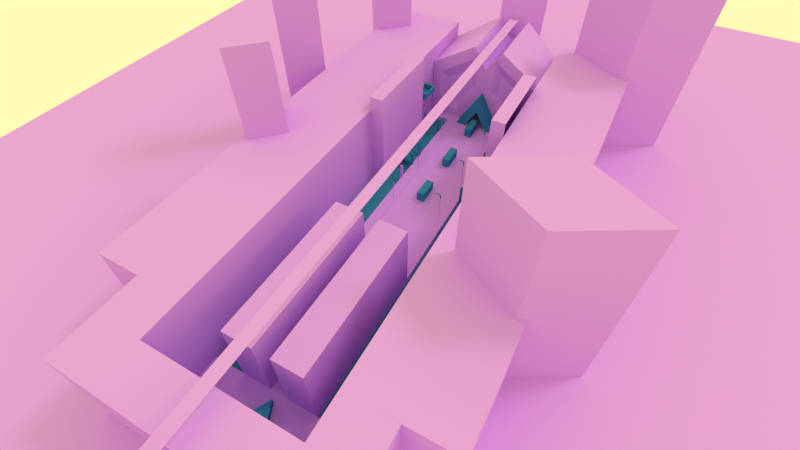 # Source: proxma_station.blend  (saved by Blender 2.75.0; exported with 4.5.12 LTS)
import bpy
from mathutils import Matrix  # noqa: F401  (used for matrix-valued properties, if any)

bpy.ops.wm.read_factory_settings(use_empty=True)
scene = bpy.context.scene
scene.name = 'Scene'

# ---- collections
col_collection_1 = bpy.data.collections.new('Collection 1'); scene.collection.children.link(col_collection_1)

# ---- materials (node trees are filled in below, after node groups)
mat_normal = bpy.data.materials.new('normal')
mat_normal.alpha_threshold = 0.0
mat_normal.use_transparent_shadow = False
mat_normal.diffuse_color = (0.04346, 0.2784, 0.448, 1.0)
mat_normal.roughness = 0.5
mat_normal.line_color = (0.0, 0.0, 0.0, 1.0)
mat_inaccessible = bpy.data.materials.new('inaccessible')
mat_inaccessible.alpha_threshold = 0.0
mat_inaccessible.use_transparent_shadow = False
mat_inaccessible.diffuse_color = (0.7349, 0.3532, 1.0, 1.0)
mat_inaccessible.roughness = 0.5
mat_material_002 = bpy.data.materials.new('Material.002')
mat_material_002.alpha_threshold = 0.0
mat_material_002.use_transparent_shadow = False
mat_material_002.diffuse_color = (0.7379, 0.3515, 1.0, 1.0)
mat_material_002.roughness = 0.5
mat_material = bpy.data.materials.new('Material')
mat_material.alpha_threshold = 0.0
mat_material.use_transparent_shadow = False
mat_material.diffuse_color = (0.0, 0.0, 0.0, 1.0)
mat_material.roughness = 0.5
mat_material.line_color = (0.0, 0.0, 0.0, 1.0)

# ---- material node trees

# ---- world
world_world_001 = bpy.data.worlds.new('World.001'); scene.world = world_world_001
world_world_001.color = (1.0, 0.9823, 0.4735)
world_world_001.use_sun_shadow = False
world_world_001.sun_shadow_jitter_overblur = 0.0
world_world_001.cycles.sampling_method = 'MANUAL'
world_world_001.cycles.sample_map_resolution = 256

# ---- cameras
cam_camera = bpy.data.cameras.new('Camera')
cam_camera.lens = 19.07
cam_camera.sensor_width = 32.0
cam_camera.sensor_height = 18.0
cam_camera.ortho_scale = 300.0
cam_camera.display_size = 2.0
cam_camera.lens_unit = 'FOV'
cam_camera.dof.focus_distance = 0.0
cam_camera.dof.aperture_fstop = 128.0
cam_camera.dof.aperture_blades = 6

# ---- lights
light_sun = bpy.data.lights.new('sun', 'SUN')
light_sun.color = (0.5277, 0.5277, 0.5277)
light_sun.transmission_factor = 0.0
light_sun.angle = 0.1993
light_sun.energy = 1.0
light_sun.shadow_buffer_clip_start = 0.5
light_sun.shadow_soft_size = 0.1
light_sun.shadow_cascade_max_distance = 1000.0
light_sun.cycles.use_multiple_importance_sampling = False
light_point = bpy.data.lights.new('Point', 'POINT')
light_point.transmission_factor = 0.0
light_point.energy = 100.0
light_point.shadow_buffer_clip_start = 0.5
light_point.shadow_soft_size = 0.1
light_point.shadow_maximum_resolution = 0.006
light_point.use_absolute_resolution = True
light_point.cycles.use_multiple_importance_sampling = False

# ---- meshes
me_city3_001 = bpy.data.meshes.new('city3.001')
me_city3_001.from_pydata([(-0.3426, 47.38, 20.11), (1.109, 47.38, 22.25), (-1.794, 47.38, 22.25), (-0.3426, -121.5, 20.11), (1.109, -121.5, 22.25), (-1.794, -121.5, 22.25), (-18.76, -86.53, -5.341), (-18.76, 21.2, -5.341), (17.81, -86.53, -5.341), (17.81, 21.2, -5.341), (-0.5, -88.49, -5.562), (-4.395, -96.28, -5.562), (3.395, -96.28, -5.562), (-0.5, -88.49, -3.608), (-4.395, -96.28, -3.608), (3.395, -96.28, -3.608), (-1.784, -19.44, -5.323), (0.4258, -19.44, -5.323), (-1.784, -13.12, -5.323), (0.4258, -13.12, -5.323), (-1.784, -19.44, -2.359), (0.4258, -19.44, -2.359), (-1.784, -13.12, -2.359), (0.4258, -13.12, -2.359), (-1.784, -1.958, -5.323), (0.4258, -1.958, -5.323), (-1.784, 4.362, -5.323), (0.4258, 4.362, -5.323), (-1.784, -1.958, -2.359), (0.4258, -1.958, -2.359), (-1.784, 4.362, -2.359), (0.4258, 4.362, -2.359), (-1.784, 15.52, -5.323), (0.4258, 15.52, -5.323), (-1.784, 21.84, -5.323), (0.4258, 21.84, -5.323), (-1.784, 15.52, -2.359), (0.4258, 15.52, -2.359), (-1.784, 21.84, -2.359), (0.4258, 21.84, -2.359), (-0.3623, 21.25, 1.156), (-4.223, 21.25, -5.53), (3.498, 21.25, -5.53), (-0.3623, 31.35, 1.156), (-4.223, 31.35, -5.53), (3.498, 31.35, -5.53), (-0.3623, 21.25, 2.648), (-5.515, 21.25, -6.277), (4.791, 21.25, -6.277), (-0.3623, 21.25, 6.633), (-8.966, 21.25, -8.269), (8.241, 21.25, -8.269), (-0.3623, 24.86, 6.633), (-8.966, 24.86, -8.269), (8.241, 24.86, -8.269), (-4.961, 49.19, -8.1), (-18.63, 24.86, -5.405), (17.88, 24.86, -5.405), (-18.62, 24.86, 13.22), (17.87, 24.86, 13.22), (9.386, 21.2, -5.341), (-10.52, 21.2, -5.341), (-18.76, 44.0, -5.341), (17.81, 44.0, -5.341), (9.384, 44.0, -5.341), (-10.52, 44.0, -5.341), (-10.52, -86.53, -5.341), (9.386, -86.53, -5.341), (-18.76, 21.2, -6.481), (-18.76, -86.52, -6.481), (-10.52, 21.2, -6.481), (9.385, -86.52, -6.481), (17.81, -86.52, -6.481), (17.81, 21.2, -6.481), (9.385, 21.2, -6.481), (-10.52, -86.52, -6.481), (-18.76, -86.53, 18.6), (-18.76, 21.2, 18.6), (17.81, -86.53, 18.6), (17.81, 21.2, 18.6), (-18.76, 44.0, 13.6), (17.81, 44.0, 13.6), (10.03, 13.75, -7.697), (9.248, 14.2, -7.697), (9.248, 13.3, -7.697), (10.03, 13.75, -0.7813), (9.248, 14.2, -0.7813), (9.248, 13.3, -0.7813), (10.03, 5.22, -7.697), (9.248, 5.673, -7.697), (9.248, 4.766, -7.697), (12.46, 0.2373, -3.905), (9.248, 5.673, -0.7813), (9.248, 4.766, -0.7813), (10.03, 0.2376, -7.697), (9.248, 0.6914, -7.697), (9.248, -0.2161, -7.697), (9.328, 0.2373, -5.325), (9.248, 0.6914, -0.7813), (9.248, -0.2161, -0.7813), (10.03, -12.85, -7.697), (9.248, -12.4, -7.697), (9.248, -13.3, -7.697), (10.03, -12.85, -0.7813), (9.248, -12.4, -0.7813), (9.248, -13.3, -0.7813), (-18.83, 17.88, 8.582), (-18.83, 18.45, 8.582), (-18.83, 18.45, 6.899), (-18.83, 18.45, 4.628), (-10.37, -12.4, -0.7813), (-10.37, -13.3, -0.7813), (-11.15, -12.85, -0.7813), (-10.37, -12.4, -7.697), (-10.37, -13.3, -7.697), (-11.15, -12.85, -7.697), (-18.83, 12.13, 6.899), (-18.83, 12.13, 4.628), (-18.83, 12.13, 8.582), (-11.15, 13.75, -7.697), (-10.37, 13.3, -7.697), (-10.37, 14.2, -7.697), (-11.15, 13.75, -0.7813), (-10.37, 13.3, -0.7813), (-10.37, 14.2, -0.7813), (10.03, 5.22, -0.7813), (10.03, 0.2376, -0.7813), (9.328, 5.225, -5.325), (12.46, 5.225, -3.905), (9.328, 4.853, -5.325), (9.328, 0.6093, -5.325), (12.46, 0.6093, -3.805), (12.46, 4.853, -3.805), (13.98, 0.2373, -3.905), (13.98, 5.225, -3.905), (13.98, 0.6093, -3.805), (13.98, 4.853, -3.805), (9.328, 0.6093, -4.921), (9.328, 0.2373, -4.921), (12.46, 0.2373, -3.401), (12.46, 4.853, -3.401), (12.46, 5.225, -3.401), (9.328, 5.225, -4.921), (9.328, 4.853, -4.921), (12.46, 0.6093, -3.401), (13.98, 4.853, -3.401), (13.98, 5.225, -3.401), (13.98, 0.2373, -3.401), (13.98, 0.6093, -3.401), (12.46, 0.2373, -6.54), (9.328, 0.2373, -6.54), (9.328, 5.225, -6.54), (12.46, 5.225, -6.54), (13.98, 0.2373, -7.68), (13.98, 5.225, -7.68), (11.06, 0.2373, -5.581), (12.67, 0.2373, -4.8), (12.67, 5.225, -4.8), (11.06, 5.225, -5.581), (12.67, 5.225, -5.939), (11.06, 5.225, -5.939), (11.06, 0.2373, -5.939), (12.67, 0.2373, -5.939), (6.962, -6.445, -5.493), (6.84, -6.375, -5.493), (6.84, -6.515, -5.493), (6.84, -6.375, 2.057), (6.84, -6.515, 2.057), (6.962, -6.445, 2.057), (6.234, 21.2, -5.341), (-7.366, 21.2, -5.341), (-7.366, -86.53, -5.341), (6.234, -86.53, -5.341), (-7.366, 21.2, -5.165), (-10.52, 21.2, -5.165), (6.234, -86.53, -5.265), (9.386, -86.53, -5.265), (9.386, 21.2, -5.165), (-10.52, -86.53, -5.265), (6.234, 21.2, -5.165), (-7.366, -86.53, -5.265), (6.962, 10.27, -5.493), (6.84, 10.35, -5.493), (6.84, 10.2, -5.493), (6.84, 10.35, 2.057), (6.84, 10.2, 2.057), (6.962, 10.27, 2.057), (-8.164, 10.27, -5.493), (-8.042, 10.2, -5.493), (-8.042, 10.35, -5.493), (-8.042, 10.2, 2.057), (-8.042, 10.35, 2.057), (-8.164, 10.27, 2.057), (-8.164, -6.445, -5.493), (-8.042, -6.515, -5.493), (-8.042, -6.375, -5.493), (-8.042, -6.515, 2.057), (-8.042, -6.375, 2.057), (-8.164, -6.445, 2.057), (6.962, -22.41, -5.493), (6.84, -22.33, -5.493), (6.84, -22.48, -5.493), (6.84, -22.33, 2.057), (6.84, -22.48, 2.057), (6.962, -22.41, 2.057), (-8.164, -22.41, -5.493), (-8.042, -22.48, -5.493), (-8.042, -22.33, -5.493), (-8.042, -22.48, 2.057), (-8.042, -22.33, 2.057), (-8.164, -22.41, 2.057), (9.386, -46.35, -5.165), (-10.52, -46.35, -5.165), (6.234, -46.35, -5.165), (-7.366, -46.35, -5.165), (-7.366, -46.35, -5.341), (6.234, -46.35, -5.341), (6.234, -86.53, 13.52), (9.386, -86.53, 13.52), (-10.52, -86.53, 13.52), (-7.366, -86.53, 13.52), (9.386, -46.35, 13.52), (-10.52, -46.35, 13.52), (6.234, -46.35, 13.52), (-7.366, -46.35, 13.52), (1.628, -46.35, -5.341), (1.628, -86.53, -5.341), (-2.76, -46.35, -5.341), (-2.76, -86.53, -5.341), (1.628, -46.35, -5.265), (1.628, -86.53, -5.265), (-2.76, -46.35, -5.265), (-2.76, -86.53, -5.265), (1.628, -46.35, 13.52), (1.628, -86.53, 13.52), (-2.76, -46.35, 13.52), (-2.76, -86.53, 13.52), (17.83, -9.854, 22.87), (17.83, -9.854, -6.433), (17.83, 15.32, 22.87), (17.83, 15.32, -6.433), (13.97, -9.854, 22.87), (13.97, -9.854, -6.433), (13.97, 15.32, 22.87), (13.97, 15.32, -6.433), (-14.97, -16.03, -6.433), (-14.97, -16.03, 22.87), (-14.97, 9.14, -6.433), (-14.97, 9.14, 22.87), (-18.83, -16.03, -6.433), (-18.83, -16.03, 22.87), (-18.83, 9.14, -6.433), (-18.83, 9.14, 22.87), (-11.07, -0.9805, -7.697), (-10.28, -0.5268, -7.697), (-10.28, -1.434, -7.697), (-13.49, -5.963, -3.905), (-10.28, -0.5268, -0.7813), (-10.28, -1.434, -0.7813), (-11.07, -5.962, -7.697), (-10.28, -5.509, -7.697), (-10.28, -6.416, -7.697), (-10.36, -5.963, -5.325), (-10.28, -5.509, -0.7813), (-10.28, -6.416, -0.7813), (-11.07, -0.9805, -0.7813), (-11.07, -5.962, -0.7813), (-10.36, -0.9749, -5.325), (-13.49, -0.9749, -3.905), (-10.36, -1.347, -5.325), (-10.36, -5.591, -5.325), (-13.49, -5.591, -3.805), (-13.49, -1.347, -3.805), (-15.01, -5.963, -3.905), (-15.01, -0.9749, -3.905), (-15.01, -5.591, -3.805), (-15.01, -1.347, -3.805), (-10.36, -5.591, -4.921), (-10.36, -5.963, -4.921), (-13.49, -5.963, -3.401), (-13.49, -1.347, -3.401), (-13.49, -0.9749, -3.401), (-10.36, -0.9749, -4.921), (-10.36, -1.347, -4.921), (-13.49, -5.591, -3.401), (-15.01, -1.347, -3.401), (-15.01, -0.9749, -3.401), (-15.01, -5.963, -3.401), (-15.01, -5.591, -3.401), (-13.49, -5.963, -6.54), (-10.36, -5.963, -6.54), (-10.36, -0.9749, -6.54), (-13.49, -0.9749, -6.54), (-15.01, -5.963, -7.68), (-15.01, -0.9749, -7.68), (-12.1, -5.963, -5.581), (-13.7, -5.963, -4.8), (-13.7, -0.9749, -4.8), (-12.1, -0.9749, -5.581), (-13.7, -0.9749, -5.939), (-12.1, -0.9749, -5.939), (-12.1, -5.963, -5.939), (-13.7, -5.963, -5.939), (-18.83, 12.69, 8.582), (-18.83, 17.88, 6.891), (-18.83, 12.69, 6.891), (-16.21, 17.88, 8.582), (-15.63, 17.32, 8.582), (-15.55, 18.45, 8.582), (-14.97, 17.89, 8.582), (-15.55, 18.45, 6.899), (-14.97, 17.89, 6.899), (-15.54, 18.45, 6.616), (-14.97, 12.69, 6.899), (-15.55, 12.13, 6.899), (-15.56, 12.13, 6.605), (-14.97, 12.69, 8.582), (-15.55, 12.13, 8.582), (-15.63, 13.25, 8.582), (-16.21, 12.69, 8.582), (-16.21, 12.69, 6.891), (-15.63, 13.25, 6.891), (-15.63, 17.32, 6.891), (-16.21, 17.88, 6.891), (2.305, 24.86, 7.134), (8.363, 24.86, -3.359), (15.15, 24.86, -1.342), (15.14, 24.86, 10.29), (2.305, 24.86, 18.9), (-9.09, 24.86, -3.359), (-3.033, 24.86, 7.134), (-3.033, 24.86, 18.9), (-15.89, 24.86, 10.29), (-15.89, 24.86, -1.342), (8.455, 26.42, 0.3534), (4.322, 26.42, 7.512), (13.08, 26.42, 1.729), (13.08, 26.42, 8.078), (4.322, 26.42, 13.95), (-5.051, 26.42, 7.512), (-9.185, 26.42, 0.3534), (-5.051, 26.42, 13.95), (-13.82, 26.42, 8.078), (-13.83, 26.42, 1.729), (17.78, -13.08, 8.582), (17.79, -12.51, 8.582), (17.79, -12.51, 6.899), (17.79, -12.51, 4.628), (17.79, -18.83, 6.899), (17.79, -18.83, 4.628), (17.79, -18.83, 8.582), (17.78, -18.27, 8.582), (17.78, -13.08, 6.891), (17.78, -18.27, 6.891), (15.16, -13.08, 8.582), (14.58, -13.64, 8.582), (14.51, -12.51, 8.582), (13.93, -13.07, 8.582), (14.51, -12.51, 6.899), (13.93, -13.07, 6.899), (14.49, -12.51, 6.616), (13.93, -18.27, 6.899), (14.51, -18.83, 6.899), (14.51, -18.83, 6.605), (13.93, -18.27, 8.582), (14.51, -18.83, 8.582), (14.58, -17.71, 8.582), (15.16, -18.27, 8.582), (15.16, -18.27, 6.891), (14.58, -17.71, 6.891), (14.58, -13.64, 6.891), (15.16, -13.08, 6.891), (-14.97, -5.786, -3.889), (-14.97, -3.447, 1.653), (-15.73, -1.107, -3.889), (-14.97, -1.107, -3.889), (-14.97, -3.447, 5.3), (-14.97, -3.447, 3.137), (-14.97, -0.1216, -4.672), (-14.97, 1.067, -5.552), (-14.97, -7.96, -5.552), (-14.97, -6.772, -4.672), (-15.73, -5.786, -3.889), (-13.91, -3.447, 5.3), (-13.91, -3.447, 3.137), (-13.91, -0.1216, -4.672), (-13.91, 1.067, -5.552), (-13.91, -7.96, -5.552), (-13.91, -6.772, -4.672), (-15.73, -3.447, 1.653), (-17.94, 12.92, -6.502), (-17.94, 15.26, -0.9594), (-18.7, 17.6, -6.502), (-17.94, 17.6, -6.502), (-18.94, 15.26, 2.688), (-17.94, 15.26, 0.5246), (-17.94, 18.59, -7.284), (-18.94, 19.78, -8.165), (-18.94, 10.75, -8.165), (-17.94, 11.94, -7.284), (-18.7, 12.92, -6.502), (-16.87, 15.26, 2.688), (-16.87, 15.26, 0.5246), (-16.87, 18.59, -7.284), (-16.87, 19.78, -8.165), (-16.87, 10.75, -8.165), (-16.87, 11.94, -7.284), (-18.7, 15.26, -0.9594), (16.82, -13.32, -6.502), (16.82, -15.66, -0.9594), (17.57, -18.0, -6.502), (16.82, -18.0, -6.502), (17.82, -15.66, 2.688), (16.82, -15.66, 0.5246), (16.82, -18.98, -7.284), (17.82, -20.17, -8.165), (17.82, -11.14, -8.165), (16.82, -12.33, -7.284), (17.57, -13.32, -6.502), (15.75, -15.66, 2.688), (15.75, -15.66, 0.5246), (15.75, -18.98, -7.284), (15.75, -20.17, -8.165), (15.75, -11.14, -8.165), (15.75, -12.33, -7.284), (17.57, -15.66, -0.9594), (-42.06, -86.53, 18.6), (-42.06, 21.2, 18.6), (41.11, -86.53, 18.6), (41.11, 21.2, 18.6), (-42.06, 44.0, 18.6), (41.11, 44.0, 18.6), (4.276, 49.19, -8.1), (-0.3426, 49.19, -8.1), (-3.033, 49.16, -8.1), (-18.76, -86.53, -8.152), (17.81, -86.53, -8.152), (-18.76, 44.0, -8.126), (17.81, 44.0, -8.126), (-42.06, -86.53, -8.152), (-42.06, 21.2, -8.152), (41.11, -86.53, -8.152), (41.11, 21.2, -8.152), (-42.06, 44.0, -8.152), (41.11, 44.0, -8.152), (2.305, 49.16, -8.1), (13.97, 5.073, -3.889), (13.97, 2.733, 1.653), (14.73, 0.3937, -3.889), (13.97, 0.3937, -3.889), (13.97, 2.733, 5.3), (13.97, 2.733, 3.137), (13.97, -0.5916, -4.672), (13.97, -1.78, -5.552), (13.97, 7.247, -5.552), (13.97, 6.058, -4.672), (14.73, 5.073, -3.889), (12.9, 2.733, 5.3), (12.9, 2.733, 3.137), (12.9, -0.5916, -4.672), (12.9, -1.78, -5.552), (12.9, 7.247, -5.552), (12.9, 6.058, -4.672), (14.73, 2.733, 1.653), (6.736, -6.353, 1.993), (6.879, -6.273, 1.995), (6.856, -6.4, 1.962), (7.032, -6.362, 1.998), (7.032, -6.528, 1.998), (7.003, -6.445, 1.966), (6.879, -6.617, 1.995), (6.736, -6.537, 1.993), (6.856, -6.49, 1.962), (6.72, -6.34, 2.796), (6.885, -6.253, 2.817), (7.049, -6.354, 2.833), (7.049, -6.536, 2.833), (6.885, -6.638, 2.817), (6.72, -6.55, 2.796), (6.621, -6.34, 3.043), (6.743, -6.254, 3.163), (6.863, -6.357, 3.282), (6.863, -6.533, 3.282), (6.743, -6.636, 3.163), (6.621, -6.551, 3.043), (6.379, -6.339, 3.15), (6.402, -6.254, 3.316), (6.418, -6.354, 3.477), (6.418, -6.537, 3.477), (6.402, -6.636, 3.316), (6.379, -6.551, 3.15), (5.579, -6.274, 3.311), (5.577, -6.352, 3.165), (5.581, -6.529, 3.46), (5.581, -6.361, 3.46), (5.577, -6.538, 3.165), (5.579, -6.616, 3.311), (6.736, 10.37, 1.993), (6.879, 10.45, 1.995), (6.856, 10.32, 1.962), (7.032, 10.36, 1.998), (7.032, 10.19, 1.998), (7.003, 10.27, 1.966), (6.879, 10.1, 1.995), (6.736, 10.18, 1.993), (6.856, 10.23, 1.962), (6.72, 10.38, 2.796), (6.885, 10.47, 2.817), (7.049, 10.37, 2.833), (7.049, 10.18, 2.833), (6.885, 10.08, 2.817), (6.72, 10.17, 2.796), (6.621, 10.38, 3.043), (6.743, 10.47, 3.163), (6.863, 10.36, 3.282), (6.863, 10.19, 3.282), (6.743, 10.08, 3.163), (6.621, 10.17, 3.043), (6.379, 10.38, 3.15), (6.402, 10.47, 3.316), (6.418, 10.37, 3.477), (6.418, 10.18, 3.477), (6.402, 10.08, 3.316), (6.379, 10.17, 3.15), (5.579, 10.45, 3.311), (5.577, 10.37, 3.165), (5.581, 10.19, 3.46), (5.581, 10.36, 3.46), (5.577, 10.18, 3.165), (5.579, 10.1, 3.311), (-7.938, 10.18, 1.993), (-8.082, 10.1, 1.995), (-8.059, 10.23, 1.962), (-8.234, 10.19, 1.998), (-8.234, 10.36, 1.998), (-8.206, 10.27, 1.966), (-8.082, 10.45, 1.995), (-7.938, 10.37, 1.993), (-8.059, 10.32, 1.962), (-7.923, 10.17, 2.796), (-8.087, 10.08, 2.817), (-8.251, 10.18, 2.833), (-8.251, 10.37, 2.833), (-8.087, 10.47, 2.817), (-7.923, 10.38, 2.796), (-7.824, 10.17, 3.043), (-7.946, 10.08, 3.163), (-8.065, 10.19, 3.282), (-8.065, 10.36, 3.282), (-7.946, 10.47, 3.163), (-7.824, 10.38, 3.043), (-7.581, 10.17, 3.15), (-7.604, 10.08, 3.316), (-7.62, 10.18, 3.477), (-7.62, 10.37, 3.477), (-7.604, 10.47, 3.316), (-7.581, 10.38, 3.15), (-6.782, 10.1, 3.311), (-6.78, 10.18, 3.165), (-6.784, 10.36, 3.46), (-6.784, 10.19, 3.46), (-6.78, 10.37, 3.165), (-6.782, 10.45, 3.311), (-7.938, -6.537, 1.993), (-8.082, -6.617, 1.995), (-8.059, -6.49, 1.962), (-8.234, -6.528, 1.998), (-8.234, -6.362, 1.998), (-8.206, -6.445, 1.966), (-8.082, -6.273, 1.995), (-7.938, -6.353, 1.993), (-8.059, -6.4, 1.962), (-7.923, -6.55, 2.796), (-8.087, -6.638, 2.817), (-8.251, -6.536, 2.833), (-8.251, -6.354, 2.833), (-8.087, -6.253, 2.817), (-7.923, -6.34, 2.796), (-7.824, -6.551, 3.043), (-7.946, -6.636, 3.163), (-8.065, -6.533, 3.282), (-8.065, -6.357, 3.282), (-7.946, -6.254, 3.163), (-7.824, -6.34, 3.043), (-7.581, -6.551, 3.15), (-7.604, -6.636, 3.316), (-7.62, -6.537, 3.477), (-7.62, -6.354, 3.477), (-7.604, -6.254, 3.316), (-7.581, -6.339, 3.15), (-6.782, -6.616, 3.311), (-6.78, -6.538, 3.165), (-6.784, -6.361, 3.46), (-6.784, -6.529, 3.46), (-6.78, -6.352, 3.165), (-6.782, -6.274, 3.311), (6.736, -22.31, 1.993), (6.879, -22.23, 1.995), (6.856, -22.36, 1.962), (7.032, -22.32, 1.998), (7.032, -22.49, 1.998), (7.003, -22.41, 1.966), (6.879, -22.58, 1.995), (6.736, -22.5, 1.993), (6.856, -22.45, 1.962), (6.72, -22.3, 2.796), (6.885, -22.21, 2.817), (7.049, -22.31, 2.833), (7.049, -22.5, 2.833), (6.885, -22.6, 2.817), (6.72, -22.51, 2.796), (6.621, -22.3, 3.043), (6.743, -22.21, 3.163), (6.863, -22.32, 3.282), (6.863, -22.49, 3.282), (6.743, -22.6, 3.163), (6.621, -22.51, 3.043), (6.379, -22.3, 3.15), (6.402, -22.21, 3.316), (6.418, -22.31, 3.477), (6.418, -22.5, 3.477), (6.402, -22.6, 3.316), (6.379, -22.51, 3.15), (5.579, -22.23, 3.311), (5.577, -22.31, 3.165), (5.581, -22.49, 3.46), (5.581, -22.32, 3.46), (5.577, -22.5, 3.165), (5.579, -22.58, 3.311), (-7.938, -22.5, 1.993), (-8.082, -22.58, 1.995), (-8.059, -22.45, 1.962), (-8.234, -22.49, 1.998), (-8.234, -22.32, 1.998), (-8.206, -22.41, 1.966), (-8.082, -22.23, 1.995), (-7.938, -22.31, 1.993), (-8.059, -22.36, 1.962), (-7.923, -22.51, 2.796), (-8.087, -22.6, 2.817), (-8.251, -22.5, 2.833), (-8.251, -22.31, 2.833), (-8.087, -22.21, 2.817), (-7.923, -22.3, 2.796), (-7.824, -22.51, 3.043), (-7.946, -22.6, 3.163), (-8.065, -22.49, 3.282), (-8.065, -22.32, 3.282), (-7.946, -22.21, 3.163), (-7.824, -22.3, 3.043), (-7.581, -22.51, 3.15), (-7.604, -22.6, 3.316), (-7.62, -22.5, 3.477), (-7.62, -22.31, 3.477), (-7.604, -22.21, 3.316), (-7.581, -22.3, 3.15), (-6.782, -22.58, 3.311), (-6.78, -22.5, 3.165), (-6.784, -22.32, 3.46), (-6.784, -22.49, 3.46), (-6.78, -22.31, 3.165), (-6.782, -22.23, 3.311), (-0.3426, 24.89, 14.98), (4.276, 24.89, 21.82), (-4.961, 24.89, 21.82), (2.305, 49.16, 18.9), (-3.033, 49.16, 18.9), (-0.3426, 49.19, 14.98), (4.276, 49.19, 21.82), (-4.961, 49.19, 21.82), (17.81, 44.0, 18.6), (-18.76, 44.0, 18.6), (-18.76, -96.27, -5.34), (17.82, -96.27, -5.34), (-2.755, -96.27, -4.137), (1.706, -96.27, -4.137), (-0.5245, -96.27, 0.3234), (-2.383, -96.15, -3.889), (1.334, -96.15, -3.889), (-0.5244, -96.15, -0.1722), (-0.5244, -96.15, -0.6678), (-2.011, -96.15, -3.641), (0.9624, -96.15, -3.641), (-13.25, -96.27, -9.853), (12.2, -96.27, -9.853), (-0.5246, -96.27, 15.6), (0.9625, -96.85, -3.641), (-0.5243, -96.85, -0.6678), (-2.011, -96.85, -3.641), (113.2, 120.8, 23.19), (116.2, 120.8, 23.19), (113.2, 121.4, 23.19), (116.2, 121.4, 23.19), (0.9625, -96.28, -3.641), (-2.011, -96.28, -3.641), (17.82, -96.27, 18.6), (-18.76, -96.27, 18.6), (-7.366, -86.53, -5.341), (-18.76, -86.53, -5.341), (17.82, -86.53, -5.341), (-30.57, -86.52, 18.6), (29.62, -86.52, 18.6), (29.63, -107.1, 18.6), (-30.57, -107.1, 18.6), (-30.57, -86.52, -6.877), (29.62, -86.52, -6.877), (29.63, -107.1, -6.877), (-30.57, -107.1, -6.877)], [], [(5, 2, 0, 3), (4, 1, 2, 5), (10, 13, 15, 12), (11, 14, 13, 10), (20, 21, 23, 22), (19, 18, 22, 23), (16, 17, 21, 20), (17, 19, 23, 21), (18, 16, 20, 22), (28, 29, 31, 30), (27, 26, 30, 31), (24, 25, 29, 28), (25, 27, 31, 29), (26, 24, 28, 30), (36, 37, 39, 38), (35, 34, 38, 39), (32, 33, 37, 36), (33, 35, 39, 37), (34, 32, 36, 38), (40, 43, 45, 42), (41, 44, 43, 40), (40, 42, 48, 46), (41, 40, 46, 47), (46, 48, 51, 49), (47, 46, 49, 50), (49, 51, 54, 52), (50, 49, 52, 53), (340, 339, 341, 342, 343), (335, 334, 336, 337, 338), (60, 9, 63, 64), (7, 61, 65, 62), (61, 170, 169, 60, 64, 65), (67, 60, 177, 211, 176), (66, 61, 70, 75), (71, 72, 73, 74), (68, 69, 75, 70), (8, 9, 73, 72), (60, 67, 71, 74), (9, 60, 74, 73), (61, 7, 68, 70), (7, 437, 671, 77), (9, 8, 78, 79), (63, 9, 79, 670), (82, 85, 87, 84), (84, 87, 86, 83), (83, 86, 85, 82), (86, 87, 85), (88, 125, 93, 90), (90, 93, 92, 89), (89, 92, 125, 88), (92, 93, 125), (94, 126, 99, 96), (96, 99, 98, 95), (95, 98, 126, 94), (98, 99, 126), (100, 103, 105, 102), (102, 105, 104, 101), (101, 104, 103, 100), (104, 105, 103), (310, 312, 109, 108), (308, 107, 106, 306), (118, 317, 319, 303), (114, 111, 112, 115), (113, 110, 111, 114), (111, 110, 112), (115, 112, 110, 113), (116, 117, 315, 314), (313, 311, 309, 316), (116, 314, 317, 118), (303, 319, 320, 305), (119, 122, 124, 121), (121, 124, 123, 120), (120, 123, 122, 119), (123, 124, 122), (127, 129, 143, 142), (135, 131, 144, 148), (130, 131, 132, 129), (132, 131, 135, 136), (130, 97, 138, 137), (127, 128, 157, 158), (143, 140, 141, 142), (138, 139, 144, 137), (144, 139, 147, 148), (141, 140, 145, 146), (157, 128, 134), (97, 91, 139, 138), (131, 130, 137, 144), (91, 133, 147, 139), (129, 132, 140, 143), (134, 128, 141, 146), (132, 136, 145, 140), (128, 127, 142, 141), (151, 127, 158, 160), (91, 97, 155, 156), (152, 151, 160, 159), (97, 150, 161, 155), (150, 149, 162, 161), (161, 162, 159, 160), (155, 161, 160, 158), (162, 156, 157, 159), (156, 155, 158, 157), (163, 168, 167, 165), (165, 167, 166, 164), (164, 166, 168, 163), (168, 166, 466, 465, 467, 469), (184, 185, 505, 504, 497, 499), (464, 471, 478, 473), (470, 468, 476, 477), (473, 478, 484, 479), (479, 484, 490, 485), (467, 465, 474, 475), (167, 168, 469, 468, 470, 472), (485, 490, 495, 492), (475, 474, 480, 481), (477, 476, 482, 483), (493, 494, 491, 492, 495, 496), (481, 480, 486, 487), (483, 482, 488, 489), (487, 486, 491, 494), (489, 488, 493, 496), (220, 180, 232, 236), (216, 215, 697, 172), (224, 220, 236, 235), (66, 171, 180, 178), (170, 61, 174, 173), (61, 66, 178, 212, 174), (60, 169, 179, 177), (172, 67, 176, 175), (181, 186, 185, 183), (183, 185, 184, 182), (182, 184, 186, 181), (186, 184, 499, 498, 500, 502), (190, 191, 538, 537, 530, 532), (497, 504, 511, 506), (503, 501, 509, 510), (506, 511, 517, 512), (512, 517, 523, 518), (500, 498, 507, 508), (185, 186, 502, 501, 503, 505), (518, 523, 528, 525), (508, 507, 513, 514), (510, 509, 515, 516), (526, 527, 524, 525, 528, 529), (514, 513, 519, 520), (516, 515, 521, 522), (520, 519, 524, 527), (522, 521, 526, 529), (187, 192, 191, 189), (189, 191, 190, 188), (188, 190, 192, 187), (192, 190, 532, 531, 533, 535), (196, 197, 571, 570, 563, 565), (530, 537, 544, 539), (536, 534, 542, 543), (539, 544, 550, 545), (545, 550, 556, 551), (533, 531, 540, 541), (191, 192, 535, 534, 536, 538), (551, 556, 561, 558), (541, 540, 546, 547), (543, 542, 548, 549), (559, 560, 557, 558, 561, 562), (547, 546, 552, 553), (549, 548, 554, 555), (553, 552, 557, 560), (555, 554, 559, 562), (193, 198, 197, 195), (195, 197, 196, 194), (194, 196, 198, 193), (198, 196, 565, 564, 566, 568), (202, 203, 604, 603, 596, 598), (563, 570, 577, 572), (569, 567, 575, 576), (572, 577, 583, 578), (578, 583, 589, 584), (566, 564, 573, 574), (197, 198, 568, 567, 569, 571), (584, 589, 594, 591), (574, 573, 579, 580), (576, 575, 581, 582), (592, 593, 590, 591, 594, 595), (580, 579, 585, 586), (582, 581, 587, 588), (586, 585, 590, 593), (588, 587, 592, 595), (199, 204, 203, 201), (201, 203, 202, 200), (200, 202, 204, 199), (204, 202, 598, 597, 599, 601), (208, 209, 637, 636, 629, 631), (596, 603, 610, 605), (602, 600, 608, 609), (605, 610, 616, 611), (611, 616, 622, 617), (599, 597, 606, 607), (203, 204, 601, 600, 602, 604), (617, 622, 627, 624), (607, 606, 612, 613), (609, 608, 614, 615), (625, 626, 623, 624, 627, 628), (613, 612, 618, 619), (615, 614, 620, 621), (619, 618, 623, 626), (621, 620, 625, 628), (205, 210, 209, 207), (207, 209, 208, 206), (206, 208, 210, 205), (210, 208, 631, 630, 632, 634), (629, 636, 643, 638), (635, 633, 641, 642), (638, 643, 649, 644), (644, 649, 655, 650), (632, 630, 639, 640), (209, 210, 634, 633, 635, 637), (650, 655, 660, 657), (640, 639, 645, 646), (642, 641, 647, 648), (658, 659, 656, 657, 660, 661), (646, 645, 651, 652), (648, 647, 653, 654), (652, 651, 656, 659), (654, 653, 658, 661), (159, 154, 152), (153, 162, 149), (133, 91, 156), (133, 156, 162, 153), (154, 159, 157, 134), (13, 14, 15), (177, 179, 213, 211), (173, 174, 212, 214), (169, 170, 215, 216), (215, 214, 231, 227), (178, 180, 220, 219), (212, 178, 219, 222), (175, 176, 218, 217), (211, 213, 223, 221), (214, 224, 235, 231), (176, 211, 221, 218), (214, 212, 222, 224), (218, 221, 223, 217), (219, 220, 224, 222), (170, 173, 214, 215), (169, 216, 213, 179), (228, 227, 231, 232), (226, 230, 229, 225), (232, 231, 235, 236), (229, 230, 234, 233), (213, 216, 225, 229), (175, 217, 234, 230), (172, 175, 230, 226), (223, 213, 229, 233), (180, 171, 228, 232), (217, 223, 233, 234), (239, 240, 244, 243), (241, 242, 238, 237), (248, 247, 251, 252), (239, 243, 241, 237), (383, 387, 388, 384), (457, 461, 462, 458), (250, 249, 245, 246), (250, 246, 248, 252), (253, 255, 258, 265), (255, 254, 257, 258), (254, 253, 265, 257), (257, 265, 258), (259, 261, 264, 266), (261, 260, 263, 264), (260, 259, 266, 263), (263, 266, 264), (267, 282, 283, 269), (275, 288, 284, 271), (270, 269, 272, 271), (272, 276, 275, 271), (270, 277, 278, 262), (267, 298, 297, 268), (283, 282, 281, 280), (278, 277, 284, 279), (284, 288, 287, 279), (281, 286, 285, 280), (297, 274, 268), (262, 278, 279, 256), (271, 284, 277, 270), (256, 279, 287, 273), (269, 283, 280, 272), (274, 286, 281, 268), (272, 280, 285, 276), (268, 281, 282, 267), (291, 300, 298, 267), (256, 296, 295, 262), (292, 299, 300, 291), (262, 295, 301, 290), (290, 301, 302, 289), (301, 300, 299, 302), (295, 298, 300, 301), (302, 299, 297, 296), (296, 297, 298, 295), (299, 292, 294), (293, 289, 302), (273, 296, 256), (273, 293, 302, 296), (294, 274, 297, 299), (318, 307, 322, 321), (306, 106, 304, 323), (305, 320, 321, 322, 323, 304), (310, 108, 107, 308), (310, 311, 312), (313, 314, 315), (309, 311, 310, 308), (313, 316, 317, 314), (316, 318, 319, 317), (307, 309, 308, 306), (322, 307, 306, 323), (318, 321, 320, 319), (316, 309, 307, 318), (324, 325, 334, 335), (54, 325, 324, 52), (57, 326, 325, 54), (59, 327, 326, 57), (329, 330, 339, 340), (52, 330, 329, 53), (56, 333, 332, 58), (53, 329, 333, 56), (333, 329, 340, 343), (325, 326, 336, 334), (326, 327, 337, 336), (332, 333, 343, 342), (315, 117, 109, 312, 311, 313), (358, 346, 347, 360), (356, 354, 344, 345), (350, 351, 367, 365), (348, 362, 363, 349), (361, 364, 357, 359), (348, 350, 365, 362), (351, 353, 368, 367), (366, 369, 370, 355), (354, 371, 352, 344), (353, 352, 371, 370, 369, 368), (358, 356, 345, 346), (358, 360, 359), (361, 363, 362), (357, 356, 358, 359), (361, 362, 365, 364), (364, 365, 367, 366), (355, 354, 356, 357), (370, 371, 354, 355), (366, 367, 368, 369), (364, 366, 355, 357), (363, 361, 359, 360, 347, 349), (381, 378, 375, 372), (373, 372, 382, 389), (377, 378, 385, 384), (245, 247, 379, 380), (372, 375, 374, 382), (380, 379, 386, 387), (247, 248, 376, 379), (246, 245, 380, 376), (387, 386, 385, 388), (381, 377, 384, 388), (386, 383, 384, 385), (389, 382, 374), (378, 381, 388, 385), (377, 381, 372, 373), (379, 376, 383, 386), (248, 246, 376), (376, 380, 387, 383), (378, 377, 373, 375), (375, 373, 389, 374), (401, 405, 406, 402), (391, 390, 400, 407), (395, 396, 403, 402), (399, 395, 402, 406), (404, 401, 402, 403), (419, 423, 424, 420), (395, 399, 390, 391), (397, 394, 401, 404), (394, 398, 405, 401), (396, 395, 391, 393), (393, 391, 407, 392), (76, 6, 7, 77), (69, 68, 7, 6), (409, 408, 418, 425), (413, 414, 421, 420), (417, 413, 420, 424), (422, 419, 420, 421), (413, 417, 408, 409), (415, 412, 419, 422), (412, 416, 423, 419), (414, 413, 409, 411), (411, 409, 425, 410), (77, 671, 430, 427), (79, 78, 428, 429), (670, 79, 429, 431), (76, 77, 427, 426), (669, 80, 58, 664), (668, 663, 59, 81), (431, 429, 442, 444), (76, 426, 439, 435), (427, 430, 443, 440), (58, 332, 331, 664), (426, 427, 440, 439), (428, 78, 436, 441), (59, 663, 328, 327), (429, 428, 441, 442), (81, 431, 444, 438), (430, 671, 437, 443), (455, 452, 449, 446), (447, 446, 456, 463), (451, 452, 459, 458), (244, 242, 453, 454), (446, 449, 448, 456), (454, 453, 460, 461), (242, 241, 450, 453), (243, 244, 454, 450), (461, 460, 459, 462), (455, 451, 458, 462), (460, 457, 458, 459), (463, 456, 448), (452, 455, 462, 459), (451, 455, 446, 447), (453, 450, 457, 460), (241, 243, 450), (450, 454, 461, 457), (452, 451, 447, 449), (449, 447, 463, 448), (464, 465, 466), (467, 468, 469), (470, 471, 472), (497, 498, 499), (500, 501, 502), (503, 504, 505), (530, 531, 532), (533, 534, 535), (536, 537, 538), (563, 564, 565), (566, 567, 568), (569, 570, 571), (596, 597, 598), (599, 600, 601), (602, 603, 604), (629, 630, 631), (632, 633, 634), (635, 636, 637), (467, 475, 476, 468), (478, 471, 470, 477), (474, 465, 464, 473), (475, 481, 482, 476), (484, 478, 477, 483), (480, 474, 473, 479), (481, 487, 488, 482), (490, 484, 483, 489), (486, 480, 479, 485), (487, 494, 493, 488), (495, 490, 489, 496), (491, 486, 485, 492), (500, 508, 509, 501), (511, 504, 503, 510), (507, 498, 497, 506), (508, 514, 515, 509), (517, 511, 510, 516), (513, 507, 506, 512), (514, 520, 521, 515), (523, 517, 516, 522), (519, 513, 512, 518), (520, 527, 526, 521), (528, 523, 522, 529), (524, 519, 518, 525), (533, 541, 542, 534), (544, 537, 536, 543), (540, 531, 530, 539), (541, 547, 548, 542), (550, 544, 543, 549), (546, 540, 539, 545), (547, 553, 554, 548), (556, 550, 549, 555), (552, 546, 545, 551), (553, 560, 559, 554), (561, 556, 555, 562), (557, 552, 551, 558), (566, 574, 575, 567), (577, 570, 569, 576), (573, 564, 563, 572), (574, 580, 581, 575), (583, 577, 576, 582), (579, 573, 572, 578), (580, 586, 587, 581), (589, 583, 582, 588), (585, 579, 578, 584), (586, 593, 592, 587), (594, 589, 588, 595), (590, 585, 584, 591), (599, 607, 608, 600), (610, 603, 602, 609), (606, 597, 596, 605), (607, 613, 614, 608), (616, 610, 609, 615), (612, 606, 605, 611), (613, 619, 620, 614), (622, 616, 615, 621), (618, 612, 611, 617), (619, 626, 625, 620), (627, 622, 621, 628), (623, 618, 617, 624), (632, 640, 641, 633), (643, 636, 635, 642), (639, 630, 629, 638), (640, 646, 647, 641), (649, 643, 642, 648), (645, 639, 638, 644), (646, 652, 653, 647), (655, 649, 648, 654), (651, 645, 644, 650), (652, 659, 658, 653), (660, 655, 654, 661), (656, 651, 650, 657), (166, 167, 472, 471, 464, 466), (3, 0, 1, 4), (52, 662, 331, 330), (52, 324, 328, 662), (341, 331, 332, 342), (338, 337, 327, 328), (341, 339, 330, 331), (338, 328, 324, 335), (80, 669, 55, 437), (667, 665, 445, 433), (669, 666, 434, 55), (666, 667, 433, 434), (668, 81, 438, 432), (662, 328, 665, 667), (331, 662, 667, 666), (665, 668, 432, 445), (328, 663, 668, 665), (664, 331, 666, 669), (699, 698, 672, 673), (684, 683, 674, 675), (679, 678, 682, 680), (675, 678, 679, 676), (676, 679, 677, 674), (677, 679, 680, 681), (676, 674, 683, 685), (675, 676, 685, 684), (681, 680, 687, 688, 694), (680, 682, 693, 686, 687), (689, 690, 692, 691), (686, 693, 694, 688), (683, 672, 696, 685), (672, 698, 76, 696), (78, 8, 673, 695), (696, 695, 685), (685, 695, 673, 684), (78, 695, 702, 701), (696, 76, 700, 703), (695, 696, 703, 702), (701, 702, 706, 705), (703, 700, 704, 707), (702, 703, 707, 706)])
me_city3_001.polygons.foreach_set('material_index', [1, 1, 0, 0, 0, 0, 0, 0, 0, 0, 0, 0, 0, 0, 0, 0, 0, 0, 0, 0, 0, 0, 0, 0, 0, 0, 0, 1, 1, 1, 1, 1, 1, 1, 0, 0, 1, 1, 1, 1, 1, 1, 1, 0, 0, 0, 0, 0, 0, 0, 0, 0, 0, 0, 0, 0, 0, 0, 0, 0, 0, 0, 1, 1, 1, 1, 0, 0, 0, 0, 0, 0, 0, 0, 0, 0, 0, 0, 0, 0, 0, 0, 0, 0, 0, 0, 0, 0, 0, 0, 0, 0, 0, 0, 0, 0, 0, 0, 0, 0, 0, 1, 1, 1, 0, 0, 0, 0, 0, 0, 0, 0, 0, 0, 0, 0, 0, 0, 0, 0, 1, 1, 1, 1, 1, 1, 0, 1, 1, 1, 1, 0, 0, 0, 0, 0, 0, 0, 0, 0, 0, 0, 0, 0, 0, 0, 0, 1, 1, 1, 0, 0, 0, 0, 0, 0, 0, 0, 0, 0, 0, 0, 0, 0, 0, 0, 1, 1, 1, 0, 0, 0, 0, 0, 0, 0, 0, 0, 0, 0, 0, 0, 0, 0, 0, 1, 1, 1, 0, 0, 0, 0, 0, 0, 0, 0, 0, 0, 0, 0, 0, 0, 0, 0, 1, 1, 1, 0, 0, 0, 0, 0, 0, 0, 0, 0, 0, 0, 0, 0, 0, 0, 0, 0, 0, 0, 0, 0, 1, 1, 1, 1, 1, 1, 1, 1, 1, 1, 1, 1, 1, 1, 1, 1, 1, 1, 1, 1, 1, 1, 1, 1, 1, 1, 1, 1, 1, 1, 1, 1, 1, 0, 0, 0, 0, 0, 0, 0, 0, 0, 0, 0, 0, 0, 0, 0, 0, 0, 0, 0, 0, 0, 0, 0, 0, 0, 0, 0, 0, 0, 0, 0, 0, 0, 0, 0, 0, 0, 0, 0, 0, 0, 0, 0, 0, 0, 0, 0, 0, 0, 0, 0, 0, 0, 1, 1, 1, 1, 1, 1, 1, 1, 1, 1, 1, 1, 0, 0, 0, 0, 0, 0, 0, 0, 0, 0, 0, 0, 0, 0, 0, 0, 0, 0, 0, 0, 0, 0, 1, 1, 1, 1, 1, 1, 1, 1, 1, 1, 1, 1, 1, 1, 1, 1, 1, 1, 1, 1, 1, 1, 1, 1, 1, 1, 1, 1, 1, 1, 1, 1, 1, 1, 1, 1, 1, 1, 1, 1, 1, 1, 1, 1, 1, 1, 1, 1, 1, 1, 1, 1, 1, 1, 1, 1, 1, 1, 1, 1, 1, 1, 1, 1, 1, 1, 1, 1, 1, 1, 1, 1, 1, 1, 1, 1, 0, 0, 0, 0, 0, 0, 0, 0, 0, 0, 0, 0, 0, 0, 0, 0, 0, 0, 0, 0, 0, 0, 0, 0, 0, 0, 0, 0, 0, 0, 0, 0, 0, 0, 0, 0, 0, 0, 0, 0, 0, 0, 0, 0, 0, 0, 0, 0, 0, 0, 0, 0, 0, 0, 0, 0, 0, 0, 0, 0, 0, 0, 0, 0, 0, 0, 0, 0, 0, 0, 0, 0, 0, 0, 0, 0, 0, 0, 0, 0, 0, 0, 0, 0, 0, 0, 0, 0, 0, 0, 0, 1, 1, 1, 1, 1, 1, 1, 1, 1, 1, 1, 1, 1, 1, 1, 1, 1, 1, 0, 0, 0, 0, 0, 0, 0, 0, 0, 1, 0, 1, 1, 1, 1, 1, 1, 1, 1, 1, 1, 1])
_uv = me_city3_001.uv_layers.new(name='UVMap')
_uv.uv.foreach_set('vector', [0.9042, 0.1124, 0.9042, 0.1124, 0.9042, 0.1633, 0.9042, 0.1633, 0.9042, 0.0804, 0.9042, 0.0804, 0.9042, 0.1124, 0.9042, 0.1124, 0.3256, 0.7718, 0.3256, 0.8907, 0.3735, 0.8907, 0.3735, 0.7718, 0.4214, 0.7718, 0.4214, 0.8907, 0.4932, 0.8907, 0.4932, 0.7718, 0.0, 0.0, 0.0, 0.0, 0.0, 0.0, 0.0, 0.0, 0.0, 0.0, 0.0, 0.0, 0.0, 0.0, 0.0, 0.0, 0.0, 0.0, 0.0, 0.0, 0.0, 0.0, 0.0, 0.0, 0.0, 0.0, 0.0, 0.0, 0.0, 0.0, 0.0, 0.0, 0.0, 0.0, 0.0, 0.0, 0.0, 0.0, 0.0, 0.0, 0.0, 0.0, 0.0, 0.0, 0.0, 0.0, 0.0, 0.0, 0.0, 0.0, 0.0, 0.0, 0.0, 0.0, 0.0, 0.0, 0.0, 0.0, 0.0, 0.0, 0.0, 0.0, 0.0, 0.0, 0.0, 0.0, 0.0, 0.0, 0.0, 0.0, 0.0, 0.0, 0.0, 0.0, 0.0, 0.0, 0.0, 0.0, 0.0, 0.0, 0.0, 0.0, 0.0, 0.0, 0.0, 0.0, 0.0, 0.0, 0.0, 0.0, 0.0, 0.0, 0.0, 0.0, 0.0, 0.0, 0.0, 0.0, 0.0, 0.0, 0.0, 0.0, 0.0, 0.0, 0.0, 0.0, 0.0, 0.0, 0.0, 0.0, 0.0, 0.0, 0.0, 0.0, 0.0, 0.0, 0.0, 0.0, 0.0, 0.0, 0.0, 0.0, 0.0, 0.0, 0.0, 0.0, 0.0, 0.0, 0.0, 0.0, 0.0, 0.0, 0.0, 0.0, 0.0, 0.0, 0.0, 0.0, 0.0, 0.0, 0.0, 0.0, 0.0, 0.0, 0.0, 0.0, 0.0, 0.0, 0.0, 0.0, 0.0, 0.0, 0.0, 0.0, 0.0, 0.0, 0.0, 0.0, 0.0, 0.0, 0.0, 0.0, 0.0, 0.0, 0.0, 0.0, 0.0, 0.0, 0.0, 0.0, 0.0, 0.0, 0.0, 0.0, 0.0, 0.0, 0.0, 0.0, 0.0, 0.0, 0.0, 0.0, 0.0, 0.0, 0.0, 0.0, 0.0, 0.0, 0.0, 0.0, 0.0, 0.0, 0.0, 0.0, 0.0, 0.0, 0.0, 0.0, 0.0, 0.0, 0.0, 0.0, 0.0, 0.0, 0.0, 0.0, 0.0, 0.0, 0.0, 0.0, 0.0, 0.0, 0.0, 0.0, 0.0, 0.0, 0.0, 0.0, 0.0, 0.0, 0.0, 0.0, 0.0, 0.0, 0.0, 0.0, 0.0, 0.0, 0.0, 0.0, 0.0, 0.0, 0.0, 0.0, 0.0, 0.0, 0.0, 0.0, 0.0, 0.0, 0.0, 0.0, 0.0, 0.0, 0.0, 0.0, 0.0, 0.0, 0.0, 0.0, 0.0, 0.0, 0.0, 0.0, 0.0, 0.0, 0.0, 0.0, 0.0, 0.0, 0.0, 0.0, 0.0, 0.0, 0.0, 0.0, 0.0, 0.0, 0.0, 0.0, 0.0, 0.0, 0.0, 0.0, 0.0, 0.0, 0.0, 0.0, 0.0, 0.0, 0.0, 0.0, 0.0, 0.0, 0.0, 0.0, 0.0, 0.0, 0.0, 0.0, 0.0, 0.0, 0.0, 0.0, 0.0, 0.0, 0.0, 0.0, 0.0, 0.0, 0.0, 0.0, 0.0, 0.0, 0.0, 0.0, 0.0, 0.0, 0.0, 0.0, 0.0, 0.0, 0.0, 0.0, 0.0, 0.0, 0.0, 0.0, 0.0, 0.0, 0.0, 0.0, 0.0, 0.0, 0.0, 0.0, 0.0, 0.0, 0.0, 0.0, 0.0, 0.0, 0.0, 0.0, 0.0, 0.0, 0.0, 0.0, 0.0, 0.0, 0.0, 0.0, 0.0, 0.0, 0.0, 0.0, 0.0, 0.0, 0.0, 0.0, 0.0, 0.0, 0.0, 0.0, 0.0, 0.0, 0.0, 0.0, 0.0, 0.0, 0.0, 0.0, 0.0, 0.0, 0.0, 0.0, 0.0, 0.0, 0.0, 0.0, 0.0, 0.0, 0.0, 0.0, 0.0, 0.0, 0.0, 0.0, 0.0, 0.0, 0.0, 0.0, 0.0, 0.0, 0.0, 0.0, 0.0, 0.0, 0.0, 0.0, 0.0, 0.0, 0.0, 0.0, 0.0, 0.0, 0.0, 0.0, 0.0, 0.0, 0.0, 0.0, 0.0, 0.0, 0.0, 0.0, 0.0, 0.0, 0.0, 0.0, 0.0, 0.0, 0.0, 0.0, 0.0, 0.0, 0.0, 0.0, 0.0, 0.0, 0.0, 0.0, 0.0, 0.0, 0.0, 0.0, 0.0, 0.0, 0.0, 0.0, 0.0, 0.0, 0.0, 0.0, 0.0, 0.0, 0.0, 0.0, 0.0, 0.0, 0.0, 0.0, 0.0, 0.0, 0.0, 0.0, 0.0, 0.0, 0.0, 0.0, 0.0, 0.0, 0.0, 0.0, 0.0, 0.0, 0.0, 0.0, 0.0, 0.0, 0.0, 0.0, 0.0, 0.0, 0.0, 0.0, 0.0, 0.0, 0.0, 0.0, 0.0, 0.0, 0.0, 0.0, 0.0, 0.0, 0.0, 0.0, 0.0, 0.0, 0.0, 0.0, 0.0, 0.0, 0.0, 0.0, 0.0, 0.0, 0.0, 0.0, 0.0, 0.0, 0.0, 0.0, 0.0, 0.0, 0.0, 0.0, 0.0, 0.0, 0.0, 0.0, 0.0, 0.0, 0.0, 0.0, 0.0, 0.0, 0.0, 0.0, 0.0, 0.0, 0.0, 0.0, 0.0, 0.0, 0.0, 0.0, 0.0, 0.0, 0.0, 0.0, 0.0, 0.0, 0.0, 0.0, 0.0, 0.0, 0.0, 0.0, 0.0, 0.0, 0.0, 0.0, 0.0, 0.0, 0.0, 0.0, 0.0, 0.0, 0.0, 0.0, 0.0, 0.0, 0.0, 0.0, 0.0, 0.0, 0.0, 0.0, 0.0, 0.0, 0.0, 0.0, 0.0, 0.0, 0.0, 0.0, 0.0, 0.0, 0.0, 0.0, 0.0, 0.0, 0.0, 0.0, 0.0, 0.0, 0.0, 0.0, 0.0, 0.0, 0.0, 0.0, 0.0, 0.0, 0.0, 0.0, 0.0, 0.0, 0.0, 0.0, 0.0, 0.0, 0.0, 0.0, 0.0, 0.0, 0.0, 0.0, 0.0, 0.0, 0.0, 0.0, 0.0, 0.0, 0.0, 0.0, 0.0, 0.0, 0.0, 0.0, 0.0, 0.0, 0.0, 0.0, 0.0, 0.0, 0.0, 0.0, 0.0, 0.0, 0.0, 0.0, 0.0, 0.0, 0.0, 0.0, 0.0, 0.0, 0.0, 0.0, 0.0, 0.0, 0.0, 0.0, 0.0, 0.0, 0.0, 0.0, 0.0, 0.0, 0.0, 0.0, 0.0, 0.0, 0.0, 0.0, 0.0, 0.0, 0.0, 0.0, 0.0, 0.0, 0.0, 0.0, 0.0, 0.0, 0.0, 0.0, 0.0, 0.0, 0.0, 0.0, 0.0, 0.0, 0.0, 0.0, 0.0, 0.0, 0.0, 0.0, 0.0, 0.0, 0.0, 0.0, 0.0, 0.0, 0.0, 0.0, 0.0, 0.0, 0.0, 0.0, 0.0, 0.0, 0.0, 0.0, 0.0, 0.0, 0.0, 0.0, 0.0, 0.0, 0.0, 0.0, 0.0, 0.0, 0.0, 0.0, 0.0, 0.0, 0.0, 0.0, 0.0, 0.0, 0.0, 0.0, 0.0, 0.0, 0.0, 0.0, 0.0, 0.0, 0.0, 0.0, 0.0, 0.0, 0.0, 0.0, 0.0, 0.0, 0.0, 0.0, 0.0, 0.0, 0.0, 0.0, 0.0, 0.0, 0.0, 0.0, 0.0, 0.0, 0.0, 0.0, 0.0, 0.0, 0.0, 0.0, 0.0, 0.0, 0.0, 0.0, 0.0, 0.0, 0.0, 0.0, 0.0, 0.0, 0.0, 0.0, 0.0, 0.0, 0.0, 0.0, 0.0, 0.0, 0.0, 0.0, 0.0, 0.0, 0.0, 0.0, 0.0, 0.0, 0.0, 0.0, 0.0, 0.0, 0.0, 0.0, 0.0, 0.0, 0.0, 0.0, 0.0, 0.0, 0.0, 0.0, 0.0, 0.0, 0.0, 0.0, 0.0, 0.0, 0.0, 0.0, 0.0, 0.0, 0.0, 0.0, 0.0, 0.0, 0.0, 0.0, 0.0, 0.0, 0.0, 0.0, 0.0, 0.0, 0.0, 0.0, 0.0, 0.0, 0.0, 0.0, 0.0, 0.0, 0.0, 0.0, 0.0, 0.0, 0.0, 0.0, 0.0, 0.0, 0.0, 0.0, 0.0, 0.0, 0.0, 0.0, 0.0, 0.0, 0.0, 0.0, 0.0, 0.0, 0.0, 0.0, 0.0, 0.0, 0.0, 0.0, 0.0, 0.0, 0.0, 0.0, 0.0, 0.0, 0.0, 0.0, 0.0, 0.0, 0.0, 0.0, 0.0, 0.0, 0.0, 0.0, 0.0, 0.0, 0.0, 0.0, 0.0, 0.0, 0.0, 0.0, 0.0, 0.0, 0.0, 0.0, 0.0, 0.0, 0.0, 0.0, 0.0, 0.0, 0.0, 0.0, 0.0, 0.0, 0.0, 0.0, 0.0, 0.0, 0.0, 0.0, 0.0, 0.0, 0.0, 0.0, 0.0, 0.0, 0.0, 0.0, 0.0, 0.0, 0.0, 0.0, 0.0, 0.0, 0.0, 0.0, 0.0, 0.0, 0.0, 0.0, 0.0, 0.0, 0.0, 0.0, 0.0, 0.0, 0.0, 0.0, 0.0, 0.0, 0.0, 0.0, 0.0, 0.0, 0.0, 0.0, 0.0, 0.0, 0.0, 0.0, 0.0, 0.0, 0.0, 0.0, 0.0, 0.0, 0.0, 0.0, 0.0, 0.0, 0.0, 0.0, 0.0, 0.0, 0.0, 0.0, 0.0, 0.0, 0.0, 0.0, 0.0, 0.0, 0.0, 0.0, 0.0, 0.0, 0.0, 0.0, 0.0, 0.0, 0.0, 0.0, 0.0, 0.0, 0.0, 0.0, 0.0, 0.0, 0.0, 0.0, 0.0, 0.0, 0.0, 0.0, 0.0, 0.0, 0.0, 0.0, 0.0, 0.0, 0.0, 0.0, 0.0, 0.0, 0.0, 0.0, 0.0, 0.0, 0.0, 0.0, 0.0, 0.0, 0.0, 0.0, 0.0, 0.0, 0.0, 0.0, 0.0, 0.0, 0.0, 0.0, 0.0, 0.0, 0.0, 0.0, 0.0, 0.0, 0.0, 0.0, 0.0, 0.0, 0.0, 0.0, 0.0, 0.0, 0.0, 0.0, 0.0, 0.0, 0.0, 0.0, 0.0, 0.0, 0.0, 0.0, 0.0, 0.0, 0.0, 0.0, 0.0, 0.0, 0.0, 0.0, 0.0, 0.0, 0.0, 0.0, 0.0, 0.0, 0.0, 0.0, 0.0, 0.0, 0.0, 0.0, 0.0, 0.0, 0.0, 0.0, 0.0, 0.0, 0.0, 0.0, 0.0, 0.0, 0.0, 0.0, 0.0, 0.0, 0.0, 0.0, 0.0, 0.0, 0.0, 0.0, 0.0, 0.0, 0.0, 0.0, 0.0, 0.0, 0.0, 0.0, 0.0, 0.0, 0.0, 0.0, 0.0, 0.0, 0.0, 0.0, 0.0, 0.0, 0.0, 0.0, 0.0, 0.0, 0.0, 0.0, 0.0, 0.0, 0.0, 0.0, 0.0, 0.0, 0.0, 0.0, 0.0, 0.0, 0.0, 0.0, 0.0, 0.0, 0.0, 0.0, 0.0, 0.0, 0.0, 0.0, 0.0, 0.0, 0.0, 0.0, 0.0, 0.0, 0.0, 0.0, 0.0, 0.0, 0.0, 0.0, 0.0, 0.0, 0.0, 0.0, 0.0, 0.0, 0.0, 0.0, 0.0, 0.0, 0.0, 0.0, 0.0, 0.0, 0.0, 0.0, 0.0, 0.0, 0.0, 0.0, 0.0, 0.0, 0.0, 0.0, 0.0, 0.0, 0.0, 0.0, 0.0, 0.0, 0.0, 0.0, 0.0, 0.0, 0.0, 0.0, 0.0, 0.0, 0.0, 0.0, 0.0, 0.0, 0.0, 0.0, 0.0, 0.0, 0.0, 0.0, 0.0, 0.0, 0.0, 0.0, 0.0, 0.0, 0.0, 0.0, 0.0, 0.0, 0.0, 0.0, 0.0, 0.0, 0.0, 0.0, 0.0, 0.0, 0.0, 0.0, 0.0, 0.0, 0.0, 0.0, 0.0, 0.0, 0.0, 0.0, 0.0, 0.0, 0.0, 0.0, 0.0, 0.0, 0.0, 0.0, 0.0, 0.0, 0.0, 0.0, 0.0, 0.0, 0.0, 0.0, 0.0, 0.0, 0.0, 0.0, 0.0, 0.0, 0.0, 0.0, 0.0, 0.0, 0.0, 0.0, 0.0, 0.0, 0.0, 0.0, 0.0, 0.0, 0.0, 0.0, 0.0, 0.0, 0.0, 0.0, 0.0, 0.0, 0.0, 0.0, 0.0, 0.0, 0.0, 0.0, 0.0, 0.0, 0.0, 0.0, 0.0, 0.0, 0.0, 0.0, 0.0, 0.0, 0.0, 0.0, 0.0, 0.0, 0.0, 0.0, 0.0, 0.0, 0.0, 0.0, 0.0, 0.0, 0.0, 0.0, 0.0, 0.0, 0.0, 0.0, 0.0, 0.0, 0.0, 0.0, 0.0, 0.0, 0.0, 0.0, 0.0, 0.0, 0.0, 0.0, 0.0, 0.0, 0.0, 0.0, 0.0, 0.0, 0.0, 0.0, 0.0, 0.0, 0.0, 0.0, 0.0, 0.0, 0.0, 0.0, 0.0, 0.0, 0.0, 0.0, 0.0, 0.0, 0.0, 0.0, 0.0, 0.0, 0.0, 0.0, 0.0, 0.0, 0.0, 0.0, 0.0, 0.0, 0.0, 0.0, 0.0, 0.0, 0.0, 0.0, 0.0, 0.0, 0.0, 0.0, 0.0, 0.0, 0.0, 0.0, 0.0, 0.0, 0.0, 0.0, 0.0, 0.0, 0.0, 0.0, 0.0, 0.0, 0.0, 0.0, 0.0, 0.0, 0.0, 0.0, 0.0, 0.0, 0.0, 0.0, 0.0, 0.0, 0.0, 0.0, 0.0, 0.0, 0.0, 0.0, 0.0, 0.0, 0.0, 0.0, 0.0, 0.0, 0.0, 0.0, 0.0, 0.0, 0.0, 0.0, 0.0, 0.0, 0.0, 0.0, 0.0, 0.0, 0.0, 0.0, 0.0, 0.0, 0.0, 0.0, 0.0, 0.0, 0.0, 0.0, 0.0, 0.0, 0.0, 0.0, 0.0, 0.0, 0.0, 0.0, 0.0, 0.0, 0.0, 0.0, 0.0, 0.0, 0.0, 0.0, 0.0, 0.0, 0.0, 0.0, 0.0, 0.0, 0.0, 0.0, 0.0, 0.0, 0.0, 0.0, 0.0, 0.0, 0.0, 0.0, 0.0, 0.0, 0.0, 0.0, 0.0, 0.0, 0.0, 0.0, 0.0, 0.0, 0.0, 0.0, 0.0, 0.0, 0.0, 0.0, 0.0, 0.0, 0.0, 0.0, 0.0, 0.0, 0.0, 0.0, 0.0, 0.0, 0.0, 0.0, 0.0, 0.0, 0.0, 0.0, 0.0, 0.0, 0.0, 0.0, 0.0, 0.0, 0.0, 0.0, 0.0, 0.0, 0.0, 0.0, 0.0, 0.0, 0.0, 0.0, 0.0, 0.0, 0.0, 0.0, 0.0, 0.0, 0.0, 0.0, 0.0, 0.0, 0.0, 0.0, 0.0, 0.0, 0.0, 0.0, 0.0, 0.0, 0.0, 0.0, 0.0, 0.0, 0.0, 0.0, 0.0, 0.0, 0.0, 0.0, 0.0, 0.0, 0.0, 0.0, 0.0, 0.0, 0.0, 0.0, 0.0, 0.0, 0.0, 0.0, 0.0, 0.0, 0.0, 0.0, 0.0, 0.0, 0.0, 0.0, 0.0, 0.0, 0.0, 0.0, 0.0, 0.0, 0.0, 0.0, 0.0, 0.0, 0.0, 0.0, 0.0, 0.0, 0.0, 0.0, 0.0, 0.0, 0.0, 0.0, 0.0, 0.0, 0.0, 0.0, 0.0, 0.0, 0.0, 0.0, 0.0, 0.0, 0.0, 0.0, 0.0, 0.0, 0.0, 0.0, 0.0, 0.0, 0.0, 0.0, 0.0, 0.0, 0.0, 0.0, 0.0, 0.0, 0.0, 0.0, 0.0, 0.0, 0.0, 0.0, 0.0, 0.0, 0.0, 0.0, 0.0, 0.0, 0.0, 0.0, 0.0, 0.0, 0.0, 0.0, 0.0, 0.0, 0.0, 0.0, 0.0, 0.0, 0.0, 0.0, 0.0, 0.0, 0.0, 0.0, 0.0, 0.0, 0.0, 0.0, 0.0, 0.0, 0.0, 0.0, 0.0, 0.0, 0.0, 0.0, 0.0, 0.0, 0.0, 0.0, 0.0, 0.0, 0.0, 0.0, 0.0, 0.0, 0.0, 0.0, 0.0, 0.0, 0.0, 0.0, 0.0, 0.0, 0.0, 0.0, 0.0, 0.0, 0.0, 0.0, 0.0, 0.0, 0.0, 0.0, 0.0, 0.0, 0.0, 0.0, 0.0, 0.0, 0.0, 0.0, 0.0, 0.0, 0.0, 0.0, 0.0, 0.0, 0.0, 0.0, 0.0, 0.0, 0.0, 0.0, 0.0, 0.0, 0.0, 0.0, 0.0, 0.0, 0.0, 0.0, 0.0, 0.0, 0.0, 0.0, 0.0, 0.0, 0.0, 0.0, 0.0, 0.0, 0.0, 0.0, 0.0, 0.0, 0.0, 0.0, 0.0, 0.0, 0.0, 0.0, 0.0, 0.0, 0.0, 0.0, 0.0, 0.0, 0.0, 0.0, 0.0, 0.0, 0.0, 0.0, 0.0, 0.0, 0.0, 0.0, 0.0, 0.0, 0.0, 0.0, 0.0, 0.0, 0.0, 0.0, 0.0, 0.0, 0.0, 0.0, 0.0, 0.0, 0.0, 0.0, 0.0, 0.0, 0.0, 0.0, 0.0, 0.0, 0.0, 0.0, 0.0, 0.0, 0.0, 0.0, 0.0, 0.0, 0.0, 0.0, 0.0, 0.0, 0.0, 0.0, 0.0, 0.0, 0.0, 0.0, 0.0, 0.0, 0.0, 0.0, 0.0, 0.0, 0.0, 0.0, 0.0, 0.0, 0.0, 0.0, 0.0, 0.0, 0.0, 0.0, 0.0, 0.0, 0.0, 0.0, 0.0, 0.0, 0.0, 0.0, 0.0, 0.0, 0.0, 0.0, 0.0, 0.0, 0.0, 0.0, 0.0, 0.0, 0.0, 0.0, 0.0, 0.0, 0.0, 0.0, 0.0, 0.0, 0.0, 0.0, 0.0, 0.0, 0.0, 0.0, 0.0, 0.0, 0.0, 0.0, 0.0, 0.0, 0.0, 0.0, 0.0, 0.0, 0.0, 0.0, 0.0, 0.0, 0.0, 0.0, 0.0, 0.0, 0.0, 0.0, 0.0, 0.0, 0.0, 0.0, 0.0, 0.0, 0.0, 0.0, 0.0, 0.0, 0.0, 0.0, 0.0, 0.0, 0.0, 0.0, 0.0, 0.0, 0.0, 0.0, 0.0, 0.0, 0.0, 0.0, 0.0, 0.0, 0.0, 0.0, 0.0, 0.0, 0.0, 0.0, 0.0, 0.0, 0.0, 0.0, 0.0, 0.0, 0.0, 0.0, 0.0, 0.0, 0.0, 0.0, 0.0, 0.0, 0.0, 0.0, 0.0, 0.0, 0.0, 0.0, 0.0, 0.0, 0.0, 0.0, 0.0, 0.0, 0.0, 0.0, 0.0, 0.0, 0.0, 0.0, 0.0, 0.0, 0.0, 0.0, 0.0, 0.0, 0.0, 0.0, 0.0, 0.0, 0.0, 0.0, 0.0, 0.0, 0.0, 0.0, 0.0, 0.0, 0.4214, 0.8907, 0.3735, 0.8907, 0.3256, 0.8907, 0.0, 0.0, 0.0, 0.0, 0.0, 0.0, 0.0, 0.0, 0.0, 0.0, 0.0, 0.0, 0.0, 0.0, 0.0, 0.0, 0.0, 0.0, 0.0, 0.0, 0.0, 0.0, 0.0, 0.0, 0.0, 0.0, 0.0, 0.0, 0.0, 0.0, 0.0, 0.0, 0.0, 0.0, 0.0, 0.0, 0.0, 0.0, 0.0, 0.0, 0.0, 0.0, 0.0, 0.0, 0.0, 0.0, 0.0, 0.0, 0.0, 0.0, 0.0, 0.0, 0.0, 0.0, 0.0, 0.0, 0.0, 0.0, 0.0, 0.0, 0.0, 0.0, 0.0, 0.0, 0.0, 0.0, 0.0, 0.0, 0.0, 0.0, 0.0, 0.0, 0.0, 0.0, 0.0, 0.0, 0.0, 0.0, 0.0, 0.0, 0.0, 0.0, 0.0, 0.0, 0.0, 0.0, 0.0, 0.0, 0.0, 0.0, 0.0, 0.0, 0.0, 0.0, 0.0, 0.0, 0.0, 0.0, 0.0, 0.0, 0.0, 0.0, 0.0, 0.0, 0.0, 0.0, 0.0, 0.0, 0.0, 0.0, 0.0, 0.0, 0.0, 0.0, 0.0, 0.0, 0.0, 0.0, 0.0, 0.0, 0.0, 0.0, 0.0, 0.0, 0.0, 0.0, 0.0, 0.0, 0.0, 0.0, 0.0, 0.0, 0.0, 0.0, 0.0, 0.0, 0.0, 0.0, 0.0, 0.0, 0.0, 0.0, 0.0, 0.0, 0.0, 0.0, 0.0, 0.0, 0.0, 0.0, 0.0, 0.0, 0.0, 0.0, 0.0, 0.0, 0.0, 0.0, 0.0, 0.0, 0.0, 0.0, 0.0, 0.0, 0.0, 0.0, 0.0, 0.0, 0.0, 0.0, 0.0, 0.0, 0.0, 0.0, 0.0, 0.0, 0.0, 0.0, 0.0, 0.0, 0.0, 0.0, 0.0, 0.0, 0.0, 0.0, 0.0, 0.0, 0.0, 0.0, 0.0, 0.0, 0.0, 0.0, 0.0, 0.0, 0.0, 0.0, 0.0, 0.0, 0.0, 0.0, 0.0, 0.0, 0.0, 0.0, 0.0, 0.0, 0.0, 0.0, 0.0, 0.0, 0.0, 0.0, 0.0, 0.0, 0.0, 0.0, 0.0, 0.0, 0.0, 0.0, 0.0, 0.0, 0.0, 0.0, 0.0, 0.0, 0.0, 0.0, 0.0, 0.0, 0.0, 0.0, 0.0, 0.0, 0.0, 0.0, 0.0, 0.0, 0.0, 0.0, 0.0, 0.0, 0.0, 0.0, 0.0, 0.0, 0.0, 0.0, 0.0, 0.0, 0.0, 0.0, 0.0, 0.0, 0.0, 0.0, 0.0, 0.0, 0.0, 0.0, 0.0, 0.0, 0.0, 0.0, 0.0, 0.0, 0.0, 0.0, 0.0, 0.0, 0.0, 0.0, 0.0, 0.0, 0.0, 0.0, 0.0, 0.0, 0.0, 0.0, 0.0, 0.0, 0.0, 0.0, 0.0, 0.0, 0.0, 0.0, 0.0, 0.0, 0.0, 0.0, 0.0, 0.0, 0.0, 0.0, 0.0, 0.0, 0.0, 0.0, 0.0, 0.0, 0.0, 0.0, 0.0, 0.0, 0.0, 0.0, 0.0, 0.0, 0.0, 0.0, 0.0, 0.0, 0.0, 0.0, 0.0, 0.0, 0.0, 0.0, 0.0, 0.0, 0.0, 0.0, 0.0, 0.0, 0.0, 0.0, 0.0, 0.0, 0.0, 0.0, 0.0, 0.0, 0.0, 0.0, 0.0, 0.0, 0.0, 0.0, 0.0, 0.0, 0.0, 0.0, 0.0, 0.0, 0.0, 0.0, 0.0, 0.0, 0.0, 0.0, 0.0, 0.0, 0.0, 0.0, 0.0, 0.0, 0.0, 0.0, 0.0, 0.0, 0.0, 0.0, 0.0, 0.0, 0.0, 0.0, 0.0, 0.0, 0.0, 0.0, 0.0, 0.0, 0.0, 0.0, 0.0, 0.0, 0.0, 0.0, 0.0, 0.0, 0.0, 0.0, 0.0, 0.0, 0.0, 0.0, 0.0, 0.0, 0.0, 0.0, 0.0, 0.0, 0.0, 0.0, 0.0, 0.0, 0.0, 0.0, 0.0, 0.0, 0.0, 0.0, 0.0, 0.0, 0.0, 0.0, 0.0, 0.0, 0.0, 0.0, 0.0, 0.0, 0.0, 0.0, 0.0, 0.0, 0.0, 0.0, 0.0, 0.0, 0.0, 0.0, 0.0, 0.0, 0.0, 0.0, 0.0, 0.0, 0.0, 0.0, 0.0, 0.0, 0.0, 0.0, 0.0, 0.0, 0.0, 0.0, 0.0, 0.0, 0.0, 0.0, 0.0, 0.0, 0.0, 0.0, 0.0, 0.0, 0.0, 0.0, 0.0, 0.0, 0.0, 0.0, 0.0, 0.0, 0.0, 0.0, 0.0, 0.0, 0.0, 0.0, 0.0, 0.0, 0.0, 0.0, 0.0, 0.0, 0.0, 0.0, 0.0, 0.0, 0.0, 0.0, 0.0, 0.0, 0.0, 0.0, 0.0, 0.0, 0.0, 0.0, 0.0, 0.0, 0.0, 0.0, 0.0, 0.0, 0.0, 0.0, 0.0, 0.0, 0.0, 0.0, 0.0, 0.0, 0.0, 0.0, 0.0, 0.0, 0.0, 0.0, 0.0, 0.0, 0.0, 0.0, 0.0, 0.0, 0.0, 0.0, 0.0, 0.0, 0.0, 0.0, 0.0, 0.0, 0.0, 0.0, 0.0, 0.0, 0.0, 0.0, 0.0, 0.0, 0.0, 0.0, 0.0, 0.0, 0.0, 0.0, 0.0, 0.0, 0.0, 0.0, 0.0, 0.0, 0.0, 0.0, 0.0, 0.0, 0.0, 0.0, 0.0, 0.0, 0.0, 0.0, 0.0, 0.0, 0.0, 0.0, 0.0, 0.0, 0.0, 0.0, 0.0, 0.0, 0.0, 0.0, 0.0, 0.0, 0.0, 0.0, 0.0, 0.0, 0.0, 0.0, 0.0, 0.0, 0.0, 0.0, 0.0, 0.0, 0.0, 0.0, 0.0, 0.0, 0.0, 0.0, 0.0, 0.0, 0.0, 0.0, 0.0, 0.0, 0.0, 0.0, 0.0, 0.0, 0.0, 0.0, 0.0, 0.0, 0.0, 0.0, 0.0, 0.0, 0.0, 0.0, 0.0, 0.0, 0.0, 0.0, 0.0, 0.0, 0.0, 0.0, 0.0, 0.0, 0.0, 0.0, 0.0, 0.0, 0.0, 0.0, 0.0, 0.0, 0.0, 0.0, 0.0, 0.0, 0.0, 0.0, 0.0, 0.0, 0.0, 0.0, 0.0, 0.0, 0.0, 0.0, 0.0, 0.0, 0.0, 0.0, 0.0, 0.0, 0.0, 0.0, 0.0, 0.0, 0.0, 0.0, 0.0, 0.0, 0.0, 0.0, 0.0, 0.0, 0.0, 0.0, 0.0, 0.0, 0.0, 0.0, 0.0, 0.0, 0.0, 0.0, 0.0, 0.0, 0.0, 0.0, 0.0, 0.0, 0.0, 0.0, 0.0, 0.0, 0.0, 0.0, 0.0, 0.0, 0.0, 0.0, 0.0, 0.0, 0.0, 0.0, 0.0, 0.0, 0.0, 0.0, 0.0, 0.0, 0.0, 0.0, 0.0, 0.0, 0.0, 0.0, 0.0, 0.0, 0.0, 0.0, 0.0, 0.0, 0.0, 0.0, 0.0, 0.0, 0.0, 0.0, 0.0, 0.0, 0.0, 0.0, 0.0, 0.0, 0.0, 0.0, 0.0, 0.0, 0.0, 0.0, 0.0, 0.0, 0.0, 0.0, 0.0, 0.0, 0.0, 0.0, 0.0, 0.0, 0.0, 0.0, 0.0, 0.0, 0.0, 0.0, 0.0, 0.0, 0.0, 0.0, 0.0, 0.0, 0.0, 0.0, 0.0, 0.0, 0.0, 0.0, 0.0, 0.0, 0.0, 0.0, 0.0, 0.0, 0.0, 0.0, 0.0, 0.0, 0.0, 0.0, 0.0, 0.0, 0.0, 0.0, 0.0, 0.0, 0.0, 0.0, 0.0, 0.0, 0.0, 0.0, 0.0, 0.0, 0.0, 0.0, 0.0, 0.0, 0.0, 0.0, 0.0, 0.0, 0.0, 0.0, 0.0, 0.0, 0.0, 0.0, 0.0, 0.0, 0.0, 0.0, 0.0, 0.0, 0.0, 0.0, 0.0, 0.0, 0.0, 0.0, 0.0, 0.0, 0.0, 0.0, 0.0, 0.0, 0.0, 0.0, 0.0, 0.0, 0.0, 0.0, 0.0, 0.0, 0.0, 0.0, 0.0, 0.0, 0.0, 0.0, 0.0, 0.0, 0.0, 0.0, 0.0, 0.0, 0.0, 0.0, 0.0, 0.0, 0.0, 0.0, 0.0, 0.0, 0.0, 0.0, 0.0, 0.0, 0.0, 0.0, 0.0, 0.0, 0.0, 0.0, 0.0, 0.0, 0.0, 0.0, 0.0, 0.0, 0.0, 0.0, 0.0, 0.0, 0.0, 0.0, 0.0, 0.0, 0.0, 0.0, 0.0, 0.0, 0.0, 0.0, 0.0, 0.0, 0.0, 0.0, 0.0, 0.0, 0.0, 0.0, 0.0, 0.0, 0.0, 0.0, 0.0, 0.0, 0.0, 0.0, 0.0, 0.0, 0.0, 0.0, 0.0, 0.0, 0.0, 0.0, 0.0, 0.0, 0.0, 0.0, 0.0, 0.0, 0.0, 0.0, 0.0, 0.0, 0.0, 0.0, 0.0, 0.0, 0.0, 0.0, 0.0, 0.0, 0.0, 0.0, 0.0, 0.0, 0.0, 0.0, 0.0, 0.0, 0.0, 0.0, 0.0, 0.0, 0.0, 0.0, 0.0, 0.0, 0.0, 0.0, 0.0, 0.0, 0.0, 0.0, 0.0, 0.0, 0.0, 0.0, 0.0, 0.0, 0.0, 0.0, 0.0, 0.0, 0.0, 0.0, 0.0, 0.0, 0.0, 0.0, 0.0, 0.0, 0.0, 0.0, 0.0, 0.0, 0.0, 0.0, 0.0, 0.0, 0.0, 0.0, 0.0, 0.0, 0.0, 0.0, 0.0, 0.0, 0.0, 0.0, 0.0, 0.0, 0.0, 0.0, 0.0, 0.0, 0.0, 0.0, 0.0, 0.0, 0.0, 0.0, 0.0, 0.0, 0.0, 0.0, 0.0, 0.0, 0.0, 0.0, 0.0, 0.0, 0.0, 0.0, 0.0, 0.0, 0.0, 0.0, 0.0, 0.0, 0.0, 0.0, 0.0, 0.0, 0.0, 0.0, 0.0, 0.0, 0.0, 0.0, 0.0, 0.0, 0.0, 0.0, 0.0, 0.0, 0.0, 0.0, 0.0, 0.0, 0.0, 0.0, 0.0, 0.0, 0.0, 0.0, 0.0, 0.0, 0.0, 0.0, 0.0, 0.0, 0.0, 0.0, 0.0, 0.0, 0.0, 0.0, 0.0, 0.0, 0.0, 0.0, 0.0, 0.0, 0.0, 0.0, 0.0, 0.0, 0.0, 0.0, 0.0, 0.0, 0.0, 0.0, 0.0, 0.0, 0.0, 0.0, 0.0, 0.0, 0.0, 0.0, 0.0, 0.0, 0.0, 0.0, 0.0, 0.0, 0.0, 0.0, 0.0, 0.0, 0.0, 0.0, 0.0, 0.0, 0.0, 0.0, 0.0, 0.0, 0.0, 0.0, 0.0, 0.0, 0.0, 0.0, 0.0, 0.0, 0.0, 0.0, 0.0, 0.0, 0.0, 0.0, 0.0, 0.0, 0.0, 0.0, 0.0, 0.0, 0.0, 0.0, 0.0, 0.0, 0.0, 0.0, 0.0, 0.0, 0.0, 0.0, 0.0, 0.0, 0.0, 0.0, 0.0, 0.0, 0.0, 0.0, 0.0, 0.0, 0.0, 0.0, 0.0, 0.0, 0.0, 0.0, 0.0, 0.0, 0.0, 0.0, 0.0, 0.0, 0.0, 0.0, 0.0, 0.0, 0.0, 0.0, 0.0, 0.0, 0.0, 0.0, 0.0, 0.0, 0.0, 0.0, 0.0, 0.0, 0.0, 0.0, 0.0, 0.0, 0.0, 0.0, 0.0, 0.0, 0.0, 0.0, 0.0, 0.0, 0.0, 0.0, 0.0, 0.0, 0.0, 0.0, 0.0, 0.0, 0.0, 0.0, 0.0, 0.0, 0.0, 0.0, 0.0, 0.0, 0.0, 0.0, 0.0, 0.0, 0.0, 0.0, 0.0, 0.0, 0.0, 0.0, 0.0, 0.0, 0.0, 0.0, 0.0, 0.0, 0.0, 0.0, 0.0, 0.0, 0.0, 0.0, 0.0, 0.0, 0.0, 0.0, 0.0, 0.0, 0.0, 0.0, 0.0, 0.0, 0.0, 0.0, 0.0, 0.0, 0.0, 0.0, 0.0, 0.0, 0.0, 0.0, 0.0, 0.0, 0.0, 0.0, 0.0, 0.0, 0.0, 0.0, 0.0, 0.0, 0.0, 0.0, 0.0, 0.0, 0.0, 0.0, 0.0, 0.0, 0.0, 0.0, 0.0, 0.0, 0.0, 0.0, 0.0, 0.0, 0.0, 0.0, 0.0, 0.0, 0.0, 0.0, 0.0, 0.0, 0.0, 0.0, 0.0, 0.0, 0.0, 0.0, 0.0, 0.0, 0.0, 0.0, 0.0, 0.0, 0.0, 0.0, 0.0, 0.0, 0.0, 0.0, 0.0, 0.0, 0.0, 0.0, 0.0, 0.0, 0.0, 0.0, 0.0, 0.0, 0.0, 0.0, 0.0, 0.0, 0.0, 0.0, 0.0, 0.0, 0.0, 0.0, 0.0, 0.0, 0.0, 0.0, 0.0, 0.0, 0.0, 0.0, 0.0, 0.0, 0.0, 0.0, 0.0, 0.0, 0.0, 0.0, 0.0, 0.0, 0.0, 0.0, 0.0, 0.0, 0.0, 0.0, 0.0, 0.0, 0.0, 0.0, 0.0, 0.0, 0.0, 0.0, 0.0, 0.0, 0.0, 0.0, 0.0, 0.0, 0.0, 0.0, 0.0, 0.0, 0.0, 0.0, 0.0, 0.0, 0.0, 0.0, 0.0, 0.0, 0.0, 0.0, 0.0, 0.0, 0.0, 0.0, 0.0, 0.0, 0.0, 0.0, 0.0, 0.0, 0.0, 0.0, 0.0, 0.0, 0.0, 0.0, 0.0, 0.0, 0.0, 0.0, 0.0, 0.0, 0.0, 0.0, 0.0, 0.0, 0.0, 0.0, 0.0, 0.0, 0.0, 0.0, 0.0, 0.0, 0.0, 0.0, 0.0, 0.0, 0.0, 0.0, 0.0, 0.0, 0.0, 0.0, 0.0, 0.0, 0.0, 0.0, 0.0, 0.0, 0.0, 0.0, 0.0, 0.0, 0.0, 0.0, 0.0, 0.0, 0.0, 0.0, 0.0, 0.0, 0.0, 0.0, 0.0, 0.0, 0.0, 0.0, 0.0, 0.0, 0.0, 0.0, 0.0, 0.0, 0.0, 0.0, 0.0, 0.0, 0.0, 0.0, 0.0, 0.0, 0.0, 0.0, 0.0, 0.0, 0.0, 0.0, 0.0, 0.0, 0.0, 0.0, 0.0, 0.0, 0.0, 0.0, 0.0, 0.0, 0.0, 0.0, 0.0, 0.0, 0.0, 0.0, 0.0, 0.0, 0.0, 0.0, 0.0, 0.0, 0.0, 0.0, 0.0, 0.0, 0.0, 0.0, 0.0, 0.0, 0.0, 0.0, 0.0, 0.0, 0.0, 0.0, 0.0, 0.0, 0.0, 0.0, 0.0, 0.0, 0.0, 0.0, 0.0, 0.0, 0.0, 0.0, 0.0, 0.0, 0.0, 0.0, 0.0, 0.0, 0.0, 0.0, 0.0, 0.0, 0.0, 0.0, 0.0, 0.0, 0.0, 0.0, 0.0, 0.0, 0.0, 0.0, 0.0, 0.0, 0.0, 0.0, 0.0, 0.0, 0.0, 0.0, 0.0, 0.0, 0.0, 0.0, 0.0, 0.0, 0.0, 0.0, 0.0, 0.0, 0.0, 0.0, 0.0, 0.0, 0.0, 0.0, 0.0, 0.0, 0.0, 0.0, 0.0, 0.0, 0.0, 0.0, 0.0, 0.0, 0.0, 0.0, 0.0, 0.0, 0.0, 0.0, 0.0, 0.0, 0.0, 0.0, 0.0, 0.0, 0.0, 0.0, 0.0, 0.0, 0.0, 0.0, 0.0, 0.0, 0.0, 0.0, 0.0, 0.0, 0.0, 0.0, 0.0, 0.0, 0.0, 0.0, 0.0, 0.0, 0.0, 0.0, 0.0, 0.0, 0.0, 0.0, 0.0, 0.0, 0.0, 0.0, 0.0, 0.0, 0.0, 0.0, 0.0, 0.0, 0.0, 0.0, 0.0, 0.0, 0.0, 0.0, 0.0, 0.0, 0.0, 0.0, 0.0, 0.0, 0.0, 0.0, 0.0, 0.0, 0.0, 0.0, 0.0, 0.0, 0.0, 0.0, 0.0, 0.0, 0.0, 0.0, 0.0, 0.0, 0.0, 0.0, 0.0, 0.0, 0.0, 0.0, 0.0, 0.0, 0.0, 0.0, 0.0, 0.0, 0.0, 0.0, 0.0, 0.0, 0.0, 0.0, 0.0, 0.0, 0.0, 0.0, 0.0, 0.0, 0.0, 0.0, 0.0, 0.0, 0.0, 0.0, 0.0, 0.0, 0.0, 0.0, 0.0, 0.0, 0.0, 0.0, 0.0, 0.0, 0.0, 0.0, 0.0, 0.0, 0.0, 0.0, 0.0, 0.0, 0.0, 0.0, 0.0, 0.0, 0.0, 0.0, 0.0, 0.0, 0.0, 0.0, 0.0, 0.0, 0.0, 0.0, 0.0, 0.0, 0.0, 0.0, 0.0, 0.0, 0.0, 0.0, 0.0, 0.0, 0.0, 0.0, 0.0, 0.0, 0.0, 0.0, 0.0, 0.0, 0.0, 0.0, 0.0, 0.0, 0.0, 0.0, 0.0, 0.0, 0.0, 0.0, 0.0, 0.0, 0.0, 0.0, 0.0, 0.0, 0.0, 0.0, 0.0, 0.0, 0.0, 0.0, 0.0, 0.0, 0.0, 0.0, 0.0, 0.0, 0.0, 0.0, 0.0, 0.0, 0.0, 0.0, 0.0, 0.0, 0.0, 0.0, 0.0, 0.0, 0.0, 0.0, 0.0, 0.0, 0.0, 0.0, 0.0, 0.0, 0.0, 0.0, 0.0, 0.0, 0.0, 0.0, 0.0, 0.0, 0.0, 0.0, 0.0, 0.0, 0.0, 0.0, 0.0, 0.0, 0.0, 0.0, 0.0, 0.0, 0.0, 0.0, 0.0, 0.0, 0.0, 0.0, 0.0, 0.0, 0.0, 0.0, 0.0, 0.0, 0.0, 0.0, 0.0, 0.0, 0.0, 0.0, 0.0, 0.0, 0.0, 0.0, 0.0, 0.0, 0.0, 0.0, 0.0, 0.0, 0.0, 0.0, 0.0, 0.0, 0.0, 0.0, 0.0, 0.0, 0.0, 0.0, 0.0, 0.0, 0.0, 0.0, 0.0, 0.0, 0.0, 0.0, 0.0, 0.0, 0.0, 0.0, 0.0, 0.0, 0.0, 0.0, 0.0, 0.0, 0.0, 0.0, 0.0, 0.0, 0.0, 0.0, 0.0, 0.0, 0.0, 0.0, 0.0, 0.0, 0.0, 0.0, 0.0, 0.0, 0.0, 0.0, 0.0, 0.0, 0.0, 0.0, 0.0, 0.0, 0.0, 0.0, 0.0, 0.0, 0.0, 0.0, 0.0, 0.0, 0.0, 0.0, 0.0, 0.0, 0.0, 0.0, 0.0, 0.0, 0.0, 0.0, 0.0, 0.0, 0.0, 0.0, 0.0, 0.0, 0.0, 0.0, 0.0, 0.0, 0.0, 0.0, 0.0, 0.0, 0.0, 0.0, 0.0, 0.0, 0.0, 0.0, 0.0, 0.0, 0.0, 0.0, 0.0, 0.0, 0.0, 0.0, 0.0, 0.0, 0.0, 0.0, 0.0, 0.0, 0.0, 0.0, 0.0, 0.0, 0.0, 0.0, 0.0, 0.0, 0.0, 0.0, 0.0, 0.0, 0.0, 0.0, 0.0, 0.0, 0.0, 0.0, 0.0, 0.0, 0.0, 0.0, 0.0, 0.0, 0.0, 0.0, 0.0, 0.0, 0.0, 0.0, 0.0, 0.0, 0.0, 0.0, 0.0, 0.0, 0.0, 0.0, 0.0, 0.0, 0.0, 0.0, 0.0, 0.0, 0.0, 0.0, 0.0, 0.0, 0.0, 0.0, 0.0, 0.0, 0.0, 0.0, 0.0, 0.0, 0.0, 0.0, 0.0, 0.0, 0.0, 0.0, 0.0, 0.0, 0.0, 0.0, 0.0, 0.0, 0.0, 0.0, 0.0, 0.0, 0.0, 0.0, 0.0, 0.0, 0.0, 0.0, 0.0, 0.0, 0.0, 0.0, 0.0, 0.0, 0.0, 0.0, 0.0, 0.0, 0.0, 0.0, 0.0, 0.0, 0.0, 0.0, 0.0, 0.0, 0.0, 0.0, 0.0, 0.0, 0.0, 0.0, 0.0, 0.0, 0.0, 0.0, 0.0, 0.0, 0.0, 0.0, 0.0, 0.0, 0.0, 0.0, 0.0, 0.0, 0.0, 0.0, 0.0, 0.0, 0.0, 0.0, 0.0, 0.0, 0.0, 0.0, 0.0, 0.0, 0.0, 0.0, 0.0, 0.0, 0.0, 0.0, 0.0, 0.0, 0.0, 0.0, 0.0, 0.0, 0.0, 0.0, 0.0, 0.0, 0.0, 0.0, 0.0, 0.0, 0.0, 0.0, 0.0, 0.0, 0.0, 0.0, 0.0, 0.0, 0.0, 0.0, 0.0, 0.0, 0.0, 0.0, 0.0, 0.0, 0.0, 0.0, 0.0, 0.0, 0.0, 0.0, 0.0, 0.0, 0.0, 0.0, 0.0, 0.0, 0.0, 0.0, 0.0, 0.0, 0.0, 0.0, 0.0, 0.0, 0.0, 0.0, 0.0, 0.0, 0.0, 0.0, 0.0, 0.0, 0.0, 0.0, 0.0, 0.0, 0.0, 0.0, 0.0, 0.0, 0.0, 0.0, 0.0, 0.0, 0.0, 0.0, 0.0, 0.0, 0.0, 0.0, 0.0, 0.0, 0.0, 0.0, 0.0, 0.0, 0.0, 0.0, 0.0, 0.0, 0.0, 0.0, 0.0, 0.0, 0.0, 0.0, 0.0, 0.0, 0.0, 0.0, 0.0, 0.0, 0.0, 0.0, 0.0, 0.0, 0.0, 0.0, 0.0, 0.0, 0.0, 0.0, 0.0, 0.0, 0.0, 0.0, 0.0, 0.0, 0.0, 0.0, 0.0, 0.0, 0.0, 0.0, 0.0, 0.0, 0.0, 0.0, 0.0, 0.0, 0.0, 0.0, 0.0, 0.0, 0.0, 0.0, 0.0, 0.0, 0.0, 0.0, 0.0, 0.0, 0.0, 0.0, 0.0, 0.0, 0.0, 0.0, 0.0, 0.0, 0.0, 0.0, 0.0, 0.0, 0.0, 0.0, 0.0, 0.0, 0.0, 0.0, 0.0, 0.0, 0.0, 0.0, 0.0, 0.0, 0.0, 0.0, 0.0, 0.0, 0.0, 0.0, 0.0, 0.0, 0.0, 0.0, 0.0, 0.0, 0.0, 0.0, 0.0, 0.0, 0.0, 0.0, 0.0, 0.0, 0.0, 0.0, 0.0, 0.0, 0.0, 0.0, 0.0, 0.0, 0.0, 0.0, 0.0, 0.0, 0.0, 0.0, 0.0, 0.0, 0.0, 0.0, 0.0, 0.0, 0.0, 0.0, 0.0, 0.0, 0.0, 0.0, 0.0, 0.0, 0.0, 0.0, 0.0, 0.0, 0.0, 0.0, 0.0, 0.0, 0.0, 0.0, 0.0, 0.0, 0.0, 0.0, 0.0, 0.0, 0.0, 0.0, 0.0, 0.0, 0.0, 0.0, 0.0, 0.0, 0.0, 0.0, 0.0, 0.0, 0.9042, 0.02952, 0.9042, 0.02952, 0.9042, 0.0804, 0.9042, 0.0804, 0.0, 0.0, 0.0, 0.0, 0.0, 0.0, 0.0, 0.0, 0.0, 0.0, 0.0, 0.0, 0.0, 0.0, 0.0, 0.0, 0.0, 0.0, 0.0, 0.0, 0.0, 0.0, 0.0, 0.0, 0.0, 0.0, 0.0, 0.0, 0.0, 0.0, 0.0, 0.0, 0.0, 0.0, 0.0, 0.0, 0.0, 0.0, 0.0, 0.0, 0.0, 0.0, 0.0, 0.0, 0.0, 0.0, 0.0, 0.0, 0.0, 0.0, 0.0, 0.0, 0.0, 0.0, 0.0, 0.0, 0.0, 0.0, 0.0, 0.0, 0.0, 0.0, 0.0, 0.0, 0.0, 0.0, 0.0, 0.0, 0.0, 0.0, 0.0, 0.0, 0.0, 0.0, 0.0, 0.0, 0.0, 0.0, 0.0, 0.0, 0.0, 0.0, 0.0, 0.0, 0.0, 0.0, 0.0, 0.0, 0.0, 0.0, 0.0, 0.0, 0.0, 0.0, 0.0, 0.0, 0.0, 0.0, 0.0, 0.0, 0.0, 0.0, 0.0, 0.0, 0.0, 0.0, 0.0, 0.0, 0.0, 0.0, 0.0, 0.0, 0.0, 0.0, 0.0, 0.0, 0.0, 0.0, 0.0, 0.0, 0.0, 0.0, 0.0, 0.0, 0.0, 0.0, 0.0, 0.0, 0.0, 0.0, 0.0, 0.0, 0.0, 0.0, 0.0, 0.0, 0.0, 0.0, 0.0, 0.0, 0.0, 0.0, 0.0, 0.0, 0.0, 0.0, 0.0, 0.0, 0.0, 0.0, 0.0, 0.0, 0.0, 0.0, 0.0, 0.0, 0.0, 0.0, 0.0, 0.0, 0.0, 0.0, 0.0, 0.0, 0.0, 0.0, 0.0, 0.0, 0.0, 0.0, 0.0, 0.0, 0.0, 0.0, 0.0, 0.0, 0.0, 0.0, 0.0, 0.0, 0.0, 0.0, 0.0, 0.0, 0.0, 0.0, 0.0, 0.0, 0.0, 0.0, 0.0, 0.0, 0.0, 0.0, 0.0, 0.0, 0.0, 0.0, 0.0, 0.0, 0.0, 0.0, 0.0, 0.0, 0.0, 0.0, 0.0, 0.0, 0.0, 0.0, 0.0, 0.0, 0.0, 0.0, 0.0, 0.0, 0.0, 0.0, 0.0, 0.0, 0.0, 0.0, 0.0, 0.0, 0.0, 0.0, 0.0, 0.0, 0.0, 0.0, 0.0, 0.0, 0.0, 0.0, 0.0, 0.0, 0.0, 0.0, 0.0, 0.0, 0.0, 0.0, 0.0, 0.0, 0.0, 0.0, 0.0, 0.0, 0.0, 0.0, 0.0, 0.0, 0.0, 0.0, 0.0, 0.0, 0.0, 0.0, 0.0, 0.0, 0.0, 0.0, 0.0, 0.0, 0.0, 0.0, 0.0, 0.0, 0.0, 0.0, 0.0, 0.0, 0.0, 0.0, 0.0, 0.0, 0.0, 0.0, 0.0, 0.0, 0.0, 0.0, 0.0, 0.0, 0.0, 0.0, 0.0, 0.0, 0.0, 0.0, 0.0, 0.0, 0.0, 0.0, 0.0, 0.0, 0.0, 0.0, 0.0, 0.0, 0.0, 0.0, 0.0, 0.0, 0.0, 0.0, 0.0, 0.0, 0.0, 0.0, 0.0, 0.0, 0.0, 0.0])
me_city3_001.materials.append(mat_normal)
me_city3_001.materials.append(mat_inaccessible)
me_city3_001.use_remesh_preserve_volume = False
me_city3_001.use_remesh_preserve_attributes = False
me_city3_001.use_mirror_vertex_groups = False
me_city3_001.update()
me_city1_001 = bpy.data.meshes.new('city1.001')
me_city1_001.from_pydata([(-150.3, 9.932, 42.96), (-150.3, 9.932, -37.45), (-40.78, -48.71, 12.81), (-40.78, -48.71, -37.45), (-89.55, 57.56, 12.87), (-97.33, 65.34, 12.87), (-105.1, 57.56, 12.87), (-97.33, 49.78, 12.87), (-89.55, 57.56, -37.45), (-97.33, 65.34, -37.45), (-105.1, 57.56, -37.45), (-97.33, 49.78, -37.45), (-129.4, 35.08, 12.87), (-137.1, 42.86, 12.87), (-144.9, 35.08, 12.87), (-137.1, 27.3, 12.87), (-129.4, 35.08, -37.45), (-137.1, 42.86, -37.45), (-144.9, 35.08, -37.45), (-137.1, 27.3, -37.45), (-141.9, 0.7726, 42.96), (-150.3, -8.387, 42.96), (-158.8, 0.7726, 42.96), (-141.9, 0.7726, -37.45), (-150.3, -8.387, -37.45), (-158.8, 0.7726, -37.45), (-57.72, -58.38, 12.81), (-74.65, -48.71, 12.81), (-57.72, -39.05, 12.81), (-57.72, -58.38, -37.45), (-74.65, -48.71, -37.45), (-57.72, -39.05, -37.45), (-89.55, -122.6, 12.87), (-97.33, -130.4, 12.87), (-105.1, -122.6, 12.87), (-97.33, -114.9, 12.87), (-89.55, -122.6, -37.45), (-97.33, -130.4, -37.45), (-105.1, -122.6, -37.45), (-97.33, -114.9, -37.45), (-129.4, -33.54, 12.87), (-137.1, -41.32, 12.87), (-144.9, -33.54, 12.87), (-137.1, -25.75, 12.87), (-129.4, -33.54, -37.45), (-137.1, -41.32, -37.45), (-144.9, -33.54, -37.45), (-137.1, -25.75, -37.45), (-40.78, 44.38, 12.81), (-40.78, 44.38, -37.45), (-57.72, 34.71, 12.81), (-74.65, 44.38, 12.81), (-57.72, 54.04, 12.81), (-57.72, 34.71, -37.45), (-74.65, 44.38, -37.45), (-57.72, 54.04, -37.45), (-115.9, -85.22, -37.43), (-79.41, -85.22, -37.43), (-115.9, 44.7, -37.43), (-79.41, 44.7, -37.43), (-238.8, -146.7, -37.43), (43.54, -146.7, -37.43), (-238.8, 148.8, -37.43), (43.54, 148.8, -37.43)], [], [(0, 20, 23, 1), (22, 0, 1, 25), (2, 26, 29, 3), (28, 2, 3, 31), (20, 0, 22), (26, 2, 28), (4, 5, 6, 7), (11, 8, 4, 7), (5, 4, 8, 9), (6, 5, 9, 10), (7, 6, 10, 11), (12, 13, 14, 15), (12, 15, 19, 16), (13, 12, 16, 17), (14, 13, 17, 18), (15, 14, 18, 19), (21, 24, 23, 20), (22, 25, 24, 21), (27, 30, 29, 26), (28, 31, 30, 27), (20, 22, 21), (26, 28, 27), (32, 35, 34, 33), (39, 35, 32, 36), (33, 37, 36, 32), (34, 38, 37, 33), (35, 39, 38, 34), (40, 43, 42, 41), (40, 44, 47, 43), (41, 45, 44, 40), (42, 46, 45, 41), (43, 47, 46, 42), (48, 50, 53, 49), (52, 48, 49, 55), (50, 48, 52), (51, 54, 53, 50), (52, 55, 54, 51), (50, 52, 51), (59, 63, 62, 58), (56, 60, 61, 57), (57, 61, 63, 59), (58, 62, 60, 56)])
_uv = me_city1_001.uv_layers.new(name='UVMap')
_uv.uv.foreach_set('vector', [0.4733, 0.4968, 0.414, 0.4968, 0.414, 0.0005081, 0.4733, 0.000508, 0.6241, 0.4968, 0.5648, 0.4968, 0.5648, 0.000508, 0.6241, 0.000508, 0.1541, 0.3331, 0.000508, 0.3331, 0.000508, 0.000508, 0.1541, 0.000508, 0.413, 0.3331, 0.2593, 0.3331, 0.2593, 0.000508, 0.413, 0.0005081, 0.9572, 0.284, 0.8657, 0.3432, 0.8657, 0.284, 0.8422, 0.6515, 0.9474, 0.4979, 0.9474, 0.6515, 0.9052, 0.08941, 0.9052, 0.02952, 0.9651, 0.02952, 0.9651, 0.08941, 0.4739, 0.4979, 0.0, 0.0, 0.5338, 0.8304, 0.9651, 0.08941, 0.5937, 0.8304, 0.5338, 0.8304, 0.5338, 0.4979, 0.5937, 0.4979, 0.6536, 0.8304, 0.5937, 0.8304, 0.5937, 0.4979, 0.6536, 0.4979, 0.4739, 0.8304, 0.414, 0.8304, 0.414, 0.4979, 0.4739, 0.4979, 0.9052, 0.1633, 0.9052, 0.1034, 0.9651, 0.1034, 0.9651, 0.1633, 0.7449, 0.4968, 0.685, 0.4968, 0.685, 0.1643, 0.7449, 0.1643, 0.8048, 0.4968, 0.7449, 0.4968, 0.7449, 0.1643, 0.8048, 0.1643, 0.8647, 0.4968, 0.8048, 0.4968, 0.8048, 0.1643, 0.8647, 0.1643, 0.685, 0.4968, 0.6251, 0.4968, 0.6251, 0.1643, 0.685, 0.1643, 0.4733, 0.4968, 0.4733, 0.000508, 0.414, 0.0005081, 0.414, 0.4968, 0.6241, 0.4968, 0.6241, 0.000508, 0.5648, 0.000508, 0.5648, 0.4968, 0.1541, 0.3331, 0.1541, 0.000508, 0.000508, 0.000508, 0.000508, 0.3331, 0.413, 0.3331, 0.413, 0.0005081, 0.2593, 0.000508, 0.2593, 0.3331, 0.9572, 0.284, 0.8657, 0.284, 0.8657, 0.3432, 0.8422, 0.6515, 0.9474, 0.6515, 0.9474, 0.4979, 0.9052, 0.08941, 0.9651, 0.08941, 0.9651, 0.02952, 0.9052, 0.02952, 0.4739, 0.4979, 0.9651, 0.08941, 0.5338, 0.8304, 0.0, 0.0, 0.5937, 0.8304, 0.5937, 0.4979, 0.5338, 0.4979, 0.5338, 0.8304, 0.6536, 0.8304, 0.6536, 0.4979, 0.5937, 0.4979, 0.5937, 0.8304, 0.4739, 0.8304, 0.4739, 0.4979, 0.414, 0.4979, 0.414, 0.8304, 0.9052, 0.1633, 0.9651, 0.1633, 0.9651, 0.1034, 0.9052, 0.1034, 0.7449, 0.4968, 0.7449, 0.1643, 0.685, 0.1643, 0.685, 0.4968, 0.8048, 0.4968, 0.8048, 0.1643, 0.7449, 0.1643, 0.7449, 0.4968, 0.8647, 0.4968, 0.8647, 0.1643, 0.8048, 0.1643, 0.8048, 0.4968, 0.685, 0.4968, 0.685, 0.1643, 0.6251, 0.1643, 0.6251, 0.4968, 0.1541, 0.3331, 0.000508, 0.3331, 0.000508, 0.000508, 0.1541, 0.000508, 0.413, 0.3331, 0.2593, 0.3331, 0.2593, 0.000508, 0.413, 0.0005081, 0.8422, 0.6515, 0.9474, 0.4979, 0.9474, 0.6515, 0.1541, 0.3331, 0.1541, 0.000508, 0.000508, 0.000508, 0.000508, 0.3331, 0.413, 0.3331, 0.413, 0.0005081, 0.2593, 0.000508, 0.2593, 0.3331, 0.8422, 0.6515, 0.9474, 0.6515, 0.9474, 0.4979, 0.0, 0.0, 0.0, 0.0, 0.0, 0.0, 0.0, 0.0, 0.0, 0.0, 0.0, 0.0, 0.0, 0.0, 0.0, 0.0, 0.0, 0.0, 0.0, 0.0, 0.0, 0.0, 0.0, 0.0, 0.0, 0.0, 0.0, 0.0, 0.0, 0.0, 0.0, 0.0])
me_city1_001.materials.append(mat_material_002)
me_city1_001.use_remesh_preserve_volume = False
me_city1_001.use_remesh_preserve_attributes = False
me_city1_001.use_mirror_vertex_groups = False
me_city1_001.update()
me_plane = bpy.data.meshes.new('Plane')
me_plane.from_pydata([(-1.763, -1.277e-07, -2.142), (1.763, -1.277e-07, -2.142), (-9.876e-24, 8.248e-08, 1.384)], [], [(0, 2, 1)])
me_plane.materials.append(mat_material)
me_plane.use_remesh_preserve_volume = False
me_plane.use_remesh_preserve_attributes = False
me_plane.use_mirror_vertex_groups = False
me_plane.update()

# ---- objects
ob_waypoint_005 = bpy.data.objects.new('waypoint.005', None)
ob_waypoint_004 = bpy.data.objects.new('waypoint.004', None)
ob_sentinel1_004 = bpy.data.objects.new('sentinel1.004', None)
ob_sentinel1_001 = bpy.data.objects.new('sentinel1.001', None)
ob_waypoint_003 = bpy.data.objects.new('waypoint.003', None)
ob_waypoint_002 = bpy.data.objects.new('waypoint.002', None)
ob_sentinel1 = bpy.data.objects.new('sentinel1', None)
ob_waypoint_001 = bpy.data.objects.new('waypoint.001', None)
ob_sentinel1_003 = bpy.data.objects.new('sentinel1.003', None)
ob_waypoint = bpy.data.objects.new('waypoint', None)
ob_sentinel1_002 = bpy.data.objects.new('sentinel1.002', None)
ob_playerspawn_000 = bpy.data.objects.new('playerspawn.000', None)
ob_half1 = bpy.data.objects.new('half1', me_city3_001)
ob_playerspawn_001 = bpy.data.objects.new('playerspawn.001', None)
ob_city2_scenery = bpy.data.objects.new('city2_scenery', me_city1_001)
ob_sun_001 = bpy.data.objects.new('sun.001', None)
ob_sun = bpy.data.objects.new('sun', light_sun)
ob_awk_spawn_002 = bpy.data.objects.new('awk_spawn.002', None)
ob_end = bpy.data.objects.new('end', None)
ob_plane = bpy.data.objects.new('Plane', me_plane)
ob_point = bpy.data.objects.new('Point', light_point)
ob_map_view = bpy.data.objects.new('map_view', cam_camera)

# ---- transforms, parenting, visibility, modifiers, constraints
ob_waypoint_005.location = (-103.3, 13.79, 2.187)
ob_waypoint_005.rotation_euler = (0.0, -0.0, 1.571)
ob_waypoint_005.empty_display_type = 'ARROWS'
ob_waypoint_005.empty_image_offset = (0.0, 0.0)
ob_waypoint_005.lineart.crease_threshold = 0.0
ob_waypoint_004.location = (-103.6, -8.142, 2.187)
ob_waypoint_004.rotation_euler = (0.0, -0.0, 3.142)
ob_waypoint_004.empty_display_type = 'ARROWS'
ob_waypoint_004.empty_image_offset = (0.0, 0.0)
ob_waypoint_004.lineart.crease_threshold = 0.0
ob_sentinel1_004.location = (-104.0, 1.462, 2.364)
ob_sentinel1_004.rotation_euler = (0.0, -0.0, 3.142)
ob_sentinel1_004.empty_image_offset = (0.0, 0.0)
ob_sentinel1_004.lineart.crease_threshold = 0.0
_c = ob_sentinel1_004.constraints.new('ACTION'); _c.name = 'Action'
_c.active = False
_c.target = ob_waypoint_004
_c.mix_mode = 'AFTER_FULL'
_c = ob_sentinel1_004.constraints.new('ACTION'); _c.name = 'Action.001'
_c.target = ob_waypoint_005
_c.mix_mode = 'AFTER_FULL'
ob_sentinel1_001.location = (-103.6, 7.479, 2.364)
ob_sentinel1_001.rotation_euler = (0.0, -0.0, 3.142)
ob_sentinel1_001.empty_image_offset = (0.0, 0.0)
ob_sentinel1_001.lineart.crease_threshold = 0.0
_c = ob_sentinel1_001.constraints.new('ACTION'); _c.name = 'Action'
_c.active = False
_c.target = ob_waypoint_004
_c.mix_mode = 'AFTER_FULL'
_c = ob_sentinel1_001.constraints.new('ACTION'); _c.name = 'Action.001'
_c.target = ob_waypoint_005
_c.mix_mode = 'AFTER_FULL'
ob_waypoint_003.location = (-95.83, -21.86, 2.187)
ob_waypoint_003.rotation_euler = (0.0, -0.0, 4.712)
ob_waypoint_003.empty_display_type = 'ARROWS'
ob_waypoint_003.empty_image_offset = (0.0, 0.0)
ob_waypoint_003.lineart.crease_threshold = 0.0
ob_waypoint_002.location = (-94.73, 13.79, 2.187)
ob_waypoint_002.rotation_euler = (0.0, -0.0, 1.571)
ob_waypoint_002.empty_display_type = 'ARROWS'
ob_waypoint_002.empty_image_offset = (0.0, 0.0)
ob_waypoint_002.lineart.crease_threshold = 0.0
ob_sentinel1.location = (-94.47, -8.972, 2.172)
ob_sentinel1.rotation_euler = (0.0, -0.0, 3.142)
ob_sentinel1.empty_image_offset = (0.0, 0.0)
ob_sentinel1.lineart.crease_threshold = 0.0
_c = ob_sentinel1.constraints.new('ACTION'); _c.name = 'Action'
_c.active = False
_c.target = ob_waypoint_002
_c.mix_mode = 'AFTER_FULL'
_c = ob_sentinel1.constraints.new('ACTION'); _c.name = 'Action.001'
_c.target = ob_waypoint_003
_c.mix_mode = 'AFTER_FULL'
ob_waypoint_001.location = (-98.26, 23.97, 2.804)
ob_waypoint_001.rotation_euler = (0.0, -0.0, 0.3357)
ob_waypoint_001.empty_display_type = 'ARROWS'
ob_waypoint_001.empty_image_offset = (0.0, 0.0)
ob_waypoint_001.lineart.crease_threshold = 0.0
ob_sentinel1_003.location = (-98.06, 23.17, 2.115)
ob_sentinel1_003.empty_image_offset = (0.0, 0.0)
ob_sentinel1_003.lineart.crease_threshold = 0.0
_c = ob_sentinel1_003.constraints.new('ACTION'); _c.name = 'Action'
_c.target = ob_waypoint_001
_c.mix_mode = 'AFTER_FULL'
ob_waypoint.location = (-100.6, 23.82, 2.571)
ob_waypoint.rotation_euler = (0.0, -0.0, -0.1745)
ob_waypoint.empty_display_type = 'ARROWS'
ob_waypoint.empty_image_offset = (0.0, 0.0)
ob_waypoint.lineart.crease_threshold = 0.0
ob_sentinel1_002.location = (-100.6, 23.03, 2.571)
ob_sentinel1_002.rotation_euler = (0.0, -0.0, 3.142)
ob_sentinel1_002.empty_image_offset = (0.0, 0.0)
ob_sentinel1_002.lineart.crease_threshold = 0.0
_c = ob_sentinel1_002.constraints.new('ACTION'); _c.name = 'Action'
_c.target = ob_waypoint
_c.mix_mode = 'AFTER_FULL'
ob_playerspawn_000.location = (-99.29, -92.04, 3.072)
ob_playerspawn_000.rotation_euler = (0.0, -0.0, 1.571)
ob_playerspawn_000.empty_image_offset = (0.0, 0.0)
ob_playerspawn_000.lineart.crease_threshold = 0.0
ob_half1.location = (-98.78, 0.1054, 6.67)
ob_half1.lock_rotations_4d = False
ob_half1.empty_display_type = 'ARROWS'
ob_half1.lineart.crease_threshold = 0.0
_vg = ob_half1.vertex_groups.new(name='Group')
ob_playerspawn_001.location = (-99.47, 1.251, 4.341)
ob_playerspawn_001.rotation_euler = (0.0, -0.0, 1.571)
ob_playerspawn_001.empty_image_offset = (0.0, 0.0)
ob_playerspawn_001.lineart.crease_threshold = 0.0
ob_city2_scenery.location = (-1.794, -1.317, 37.67)
ob_city2_scenery.lock_rotations_4d = False
ob_city2_scenery.empty_display_type = 'ARROWS'
ob_city2_scenery.lineart.crease_threshold = 0.0
ob_sun_001.location = (-99.06, -40.5, 22.04)
ob_sun_001.rotation_euler = (4.488, -0.9245, 0.786)
ob_sun_001.empty_display_type = 'ARROWS'
ob_sun_001.empty_image_offset = (0.0, 0.0)
ob_sun_001.lineart.crease_threshold = 0.0
ob_sun.location = (-100.1, -40.5, 22.13)
ob_sun.rotation_euler = (-0.6089, 0.2139, -0.4671)
ob_sun.lineart.crease_threshold = 0.0
ob_awk_spawn_002.location = (-114.4, -52.21, 16.91)
ob_awk_spawn_002.empty_image_offset = (0.0, 0.0)
ob_awk_spawn_002.lineart.crease_threshold = 0.0
ob_end.location = (-99.3, -97.33, 4.127)
ob_end.rotation_euler = (2.314e-08, 3.046e-09, 6.283)
ob_end.scale = (1.993, 1.993, 1.993)
ob_end.empty_display_type = 'SPHERE'
ob_end.empty_image_offset = (0.0, 0.0)
ob_end.lineart.crease_threshold = 0.0
ob_plane.location = (-99.28, -96.48, 4.979)
ob_plane.rotation_euler = (2.314e-08, 3.046e-09, 6.283)
ob_plane.lineart.crease_threshold = 0.0
ob_point.location = (-99.31, -94.21, 4.56)
ob_point.rotation_euler = (0.0, -0.0, 3.142)
ob_point.lineart.crease_threshold = 0.0
ob_map_view.location = (-56.44, -110.0, 103.1)
ob_map_view.rotation_euler = (0.7267, 9.649e-07, 0.5031)
ob_map_view.lineart.crease_threshold = 0.0

# ---- collection membership
col_collection_1.objects.link(ob_waypoint_005)
col_collection_1.objects.link(ob_waypoint_004)
col_collection_1.objects.link(ob_sentinel1_004)
col_collection_1.objects.link(ob_sentinel1_001)
col_collection_1.objects.link(ob_waypoint_003)
col_collection_1.objects.link(ob_waypoint_002)
col_collection_1.objects.link(ob_sentinel1)
col_collection_1.objects.link(ob_waypoint_001)
col_collection_1.objects.link(ob_sentinel1_003)
col_collection_1.objects.link(ob_waypoint)
col_collection_1.objects.link(ob_sentinel1_002)
col_collection_1.objects.link(ob_playerspawn_000)
col_collection_1.objects.link(ob_half1)
col_collection_1.objects.link(ob_playerspawn_001)
col_collection_1.objects.link(ob_city2_scenery)
col_collection_1.objects.link(ob_sun_001)
col_collection_1.objects.link(ob_sun)
col_collection_1.objects.link(ob_awk_spawn_002)
col_collection_1.objects.link(ob_end)
col_collection_1.objects.link(ob_plane)
col_collection_1.objects.link(ob_point)
col_collection_1.objects.link(ob_map_view)

# ---- scene / render settings (as saved in the file)
scene.camera = ob_map_view
scene.frame_start = 1; scene.frame_end = 250; scene.frame_set(1)
scene.render.engine = 'BLENDER_EEVEE_NEXT'
scene.render.resolution_percentage = 50
scene.render.dither_intensity = 0.0
scene.cycles.use_denoising = False
scene.cycles.samples = 10
scene.cycles.sampling_pattern = 'TABULATED_SOBOL'
scene.cycles.light_sampling_threshold = 0.0
scene.cycles.use_adaptive_sampling = False
scene.cycles.use_light_tree = False
scene.cycles.blur_glossy = 0.0
scene.cycles.pixel_filter_type = 'GAUSSIAN'
scene.cycles.sample_clamp_indirect = 0.0
scene.view_settings.view_transform = 'Standard'
bpy.context.view_layer.update()

